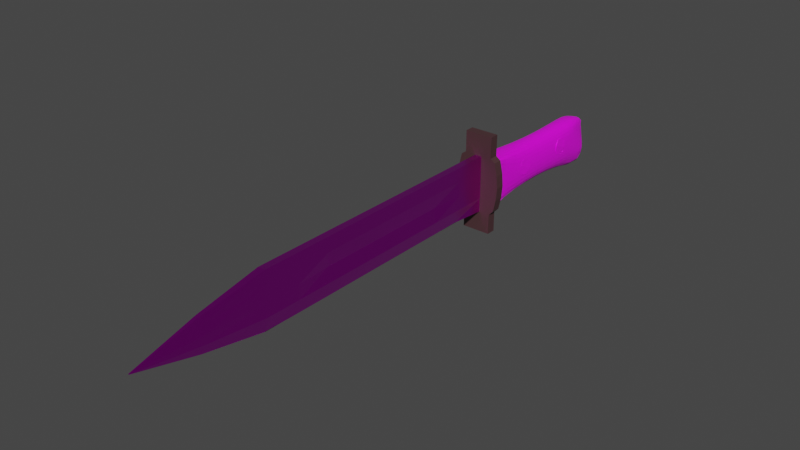 # Source: knife.blend  (saved by Blender 3.2.14; exported with 4.5.12 LTS)
import bpy
from mathutils import Matrix  # noqa: F401  (used for matrix-valued properties, if any)

bpy.ops.wm.read_factory_settings(use_empty=True)
scene = bpy.context.scene
scene.name = 'Scene'

# ---- collections
col_collection = bpy.data.collections.new('Collection'); scene.collection.children.link(col_collection)

# ---- images (referenced by path relative to the original .blend; pixels are not part of the script)
import os
ASSET_DIR = os.environ.get("B2B_ASSET_DIR", "")  # directory of the original .blend (textures are referenced by path, not embedded)
HERE = os.path.dirname(os.path.abspath(__file__))  # packed textures are extracted next to this script under _unpacked/

def load_image(name, relpath, width, height, colorspace="sRGB"):
    """Load a texture the original file referenced (path relative to the .blend, or extracted next to this script)."""
    p = next((c for c in (os.path.join(HERE, relpath), os.path.join(ASSET_DIR, relpath)) if relpath and os.path.exists(c)), "")
    if p:
        img = bpy.data.images.load(p, check_existing=True)
        img.name = name
    else:  # same state as the original file: an image datablock whose file is absent (Cycles renders it pink)
        img = bpy.data.images.new(name, width, height)
        img.source = "FILE"
        img.filepath = "//" + (relpath or name)
    img.colorspace_settings.name = colorspace
    return img
img_d29w2pp_a20614f7_754b_47fa_a19a_579c66bf2bf6_jpg = load_image('d29w2pp-a20614f7-754b-47fa-a19a-579c66bf2bf6.jpg', 'd29w2pp-a20614f7-754b-47fa-a19a-579c66bf2bf6.jpg', 1024, 1024, 'sRGB')
img_unfinishedwood_jpg = load_image('unfinishedwood.jpg', 'unfinishedwood.jpg', 1024, 1024, 'sRGB')

# ---- materials (node trees are filled in below, after node groups)
mat_material_002 = bpy.data.materials.new('Material.002')
mat_material_002.use_transparent_shadow = False
mat_material_003 = bpy.data.materials.new('Material.003')
mat_material_003.use_transparent_shadow = False
mat_material_001 = bpy.data.materials.new('Material.001')
mat_material_001.use_transparent_shadow = False
mat_material_004 = bpy.data.materials.new('Material.004')
mat_material_004.use_transparent_shadow = False
mat_material_005 = bpy.data.materials.new('Material.005')
mat_material_005.use_transparent_shadow = False

# ---- material node trees
mat_material_002.use_nodes = True; mat_material_002.node_tree.nodes.clear()
_N = mat_material_002.node_tree.nodes; _L = mat_material_002.node_tree.links
n0 = _N.new('ShaderNodeBsdfPrincipled'); n0.name = 'Principled BSDF'; n0.location = (10, 300)
n0.distribution = 'GGX'
n0.subsurface_method = 'RANDOM_WALK_SKIN'
n0.inputs[1].default_value = 1.0
n0.inputs[2].default_value = 0.3
n0.inputs[3].default_value = 1.45
n0.inputs[24].default_value = 0.02
n0.inputs[27].default_value = (0.0, 0.0, 0.0, 1.0)
n0.inputs[28].default_value = 1.0
n1 = _N.new('ShaderNodeOutputMaterial'); n1.name = 'Material Output'; n1.location = (300, 300)
n2 = _N.new('ShaderNodeTexImage'); n2.name = 'Image Texture'; n2.location = (-296, 292)
n2.image = img_d29w2pp_a20614f7_754b_47fa_a19a_579c66bf2bf6_jpg
_L.new(n0.outputs[0], n1.inputs[0])
_L.new(n2.outputs[0], n0.inputs[0])
n1.is_active_output = True
mat_material_003.use_nodes = True; mat_material_003.node_tree.nodes.clear()
_N = mat_material_003.node_tree.nodes; _L = mat_material_003.node_tree.links
n0 = _N.new('ShaderNodeBsdfPrincipled'); n0.name = 'Principled BSDF'; n0.location = (10, 300)
n0.distribution = 'GGX'
n0.subsurface_method = 'RANDOM_WALK_SKIN'
n0.inputs[0].default_value = (0.06797, 0.03031, 0.03412, 0.0)
n0.inputs[3].default_value = 1.45
n0.inputs[27].default_value = (0.0, 0.0, 0.0, 1.0)
n0.inputs[28].default_value = 1.0
n1 = _N.new('ShaderNodeOutputMaterial'); n1.name = 'Material Output'; n1.location = (300, 300)
_L.new(n0.outputs[0], n1.inputs[0])
n1.is_active_output = True
mat_material_001.use_nodes = True; mat_material_001.node_tree.nodes.clear()
_N = mat_material_001.node_tree.nodes; _L = mat_material_001.node_tree.links
n0 = _N.new('ShaderNodeBsdfPrincipled'); n0.name = 'Principled BSDF'; n0.location = (10, 300)
n0.distribution = 'GGX'
n0.subsurface_method = 'RANDOM_WALK_SKIN'
n0.inputs[3].default_value = 1.45
n0.inputs[27].default_value = (0.0, 0.0, 0.0, 1.0)
n0.inputs[28].default_value = 1.0
n1 = _N.new('ShaderNodeOutputMaterial'); n1.name = 'Material Output'; n1.location = (300, 300)
n2 = _N.new('ShaderNodeTexImage'); n2.name = 'Image Texture'; n2.location = (-274, 238)
n2.image = img_unfinishedwood_jpg
_L.new(n0.outputs[0], n1.inputs[0])
_L.new(n2.outputs[0], n0.inputs[0])
n1.is_active_output = True
mat_material_004.use_nodes = True; mat_material_004.node_tree.nodes.clear()
_N = mat_material_004.node_tree.nodes; _L = mat_material_004.node_tree.links
n0 = _N.new('ShaderNodeBsdfPrincipled'); n0.name = 'Principled BSDF'; n0.location = (10, 300)
n0.distribution = 'GGX'
n0.subsurface_method = 'RANDOM_WALK_SKIN'
n0.inputs[3].default_value = 1.45
n0.inputs[27].default_value = (0.0, 0.0, 0.0, 1.0)
n0.inputs[28].default_value = 1.0
n1 = _N.new('ShaderNodeOutputMaterial'); n1.name = 'Material Output'; n1.location = (300, 300)
n2 = _N.new('ShaderNodeTexImage'); n2.name = 'Image Texture'; n2.location = (-315, 186)
n2.image = img_d29w2pp_a20614f7_754b_47fa_a19a_579c66bf2bf6_jpg
_L.new(n0.outputs[0], n1.inputs[0])
_L.new(n2.outputs[0], n0.inputs[0])
n1.is_active_output = True
mat_material_005.use_nodes = True; mat_material_005.node_tree.nodes.clear()
_N = mat_material_005.node_tree.nodes; _L = mat_material_005.node_tree.links
n0 = _N.new('ShaderNodeBsdfPrincipled'); n0.name = 'Principled BSDF'; n0.location = (10, 300)
n0.distribution = 'GGX'
n0.subsurface_method = 'RANDOM_WALK_SKIN'
n0.inputs[3].default_value = 1.45
n0.inputs[27].default_value = (0.0, 0.0, 0.0, 1.0)
n0.inputs[28].default_value = 1.0
n1 = _N.new('ShaderNodeOutputMaterial'); n1.name = 'Material Output'; n1.location = (300, 300)
n2 = _N.new('ShaderNodeTexImage'); n2.name = 'Image Texture'; n2.location = (-240, 187)
n2.image = img_d29w2pp_a20614f7_754b_47fa_a19a_579c66bf2bf6_jpg
_L.new(n0.outputs[0], n1.inputs[0])
_L.new(n2.outputs[0], n0.inputs[0])
n1.is_active_output = True

# ---- world
world_world = bpy.data.worlds.new('World'); scene.world = world_world
world_world.use_nodes = True; world_world.node_tree.nodes.clear()
_N = world_world.node_tree.nodes; _L = world_world.node_tree.links
n0 = _N.new('ShaderNodeOutputWorld'); n0.name = 'World Output'; n0.location = (300, 300)
n1 = _N.new('ShaderNodeBackground'); n1.name = 'Background'; n1.location = (10, 300)
n1.inputs[0].default_value = (0.05088, 0.05088, 0.05088, 1.0)
_L.new(n1.outputs[0], n0.inputs[0])
n0.is_active_output = True
world_world.color = (0.05088, 0.05088, 0.05088)
world_world.use_sun_shadow = False
world_world.sun_shadow_jitter_overblur = 0.0

# ---- meshes
me_cube_002 = bpy.data.meshes.new('Cube.002')
me_cube_002.from_pydata([(-0.0631, -1.178, -0.008826), (-0.0631, -1.178, 0.01059), (-1.0, 1.178, -1.0), (-1.0, 1.178, 1.0), (0.09555, -1.178, -0.008826), (0.09555, -1.178, 0.01059), (1.0, 1.178, -1.0), (1.0, 1.178, 1.0), (0.04094, -0.4364, -1.0), (-1.0, -0.4364, 1.0), (0.05007, -0.4364, -1.0), (1.0, -0.4364, 1.0), (-0.0631, -1.178, 0.0), (-1.0, 1.178, 0.0), (1.0, 1.178, 0.0), (0.09555, -1.178, 0.0), (1.0, -0.4364, 0.0), (-1.0, -0.4364, 0.0), (0.0, 1.178, -1.0), (0.0, 1.178, 1.0), (0.0, -1.178, -0.008826), (0.0, -1.178, 0.01059), (0.0, -0.4364, 1.0), (0.0, -0.4364, -1.0), (0.0, -1.178, 0.0), (0.0, 1.178, 0.0), (-0.01736, -0.8072, -0.5808), (0.5478, -0.8072, 0.593), (-0.5315, -0.8072, 0.593), (0.03361, -0.8072, -0.5808), (-0.7692, -0.8072, 0.0), (0.7044, -0.8072, 0.0), (0.0, -0.8072, 0.593), (0.0, -0.8072, -0.5808), (-1.0, 1.178, -0.5), (1.0, 1.178, -0.5), (0.09555, -1.178, -0.004413), (1.0, -0.4364, -0.5), (-1.0, -0.4364, -0.5), (-0.0631, -1.178, -0.004413), (0.0, 1.178, -0.5), (0.0, -1.178, -0.004413), (0.6261, -0.8072, -0.2904), (-0.6504, -0.8072, -0.2904), (-0.0631, -1.178, 0.005293), (-1.0, 1.178, 0.5), (1.0, 1.178, 0.5), (0.09555, -1.178, 0.005293), (1.0, -0.4364, 0.5), (-1.0, -0.4364, 0.5), (0.0, -1.178, 0.005293), (0.0, 1.178, 0.5), (-0.6504, -0.8072, 0.2965), (0.6261, -0.8072, 0.2965), (-1.0, 0.3729, 1.0), (0.01926, 0.3729, -1.0), (0.005461, 0.3729, -1.0), (1.0, 0.3729, 1.0), (-0.1552, 0.3729, 0.0), (-0.4996, 0.3729, 0.0), (0.0, 0.3729, -1.0), (0.0, 0.3729, 1.0), (-1.0, 0.3729, -0.5), (1.0, 0.3729, -0.5), (1.0, 0.3729, 0.5), (-1.0, 0.3729, 0.5), (-0.0466, -0.03174, -1.0), (1.0, -0.03174, 1.0), (-0.1552, -0.03174, 0.0), (0.0, -0.03174, -1.0), (0.0, -0.03174, 1.0), (1.0, -0.03174, -0.5), (1.0, -0.03174, 0.5), (-1.0, -0.03174, 1.0), (0.0265, -0.03174, -1.0), (-0.4996, -0.03174, 0.0), (-1.0, -0.03174, -0.5), (-1.0, -0.03174, 0.5), (-1.0, 0.7754, 1.0), (0.004571, 0.7754, -1.0), (-0.4996, 0.7754, 0.0), (-1.0, 0.7754, -0.5), (-1.0, 0.7754, 0.5), (-0.0003222, 0.7754, -1.0), (1.0, 0.7754, 1.0), (-0.1552, 0.7754, 0.0), (0.0, 0.7754, -1.0), (0.0, 0.7754, 1.0), (1.0, 0.7754, -0.5), (1.0, 0.7754, 0.5), (-0.03436, -0.2341, -1.0), (1.0, -0.2341, 1.0), (1.0, -0.2341, 0.0), (0.0, -0.2341, -1.0), (0.0, -0.2341, 1.0), (1.0, -0.2341, -0.5), (1.0, -0.2341, 0.5), (-1.0, -0.2341, 1.0), (0.03644, -0.2341, -1.0), (-1.0, -0.2341, 0.0), (-1.0, -0.2341, -0.5), (-1.0, -0.2341, 0.5), (-1.0, 0.9767, 1.0), (0.03025, 0.9767, -1.0), (-1.0, 0.9767, 0.0), (-1.0, 0.9767, -0.5), (-1.0, 0.9767, 0.5), (0.03094, 0.9767, -1.0), (1.0, 0.9767, 1.0), (1.0, 0.9767, 0.0), (0.0, 0.9767, -1.0), (0.0, 0.9767, 1.0), (1.0, 0.9767, -0.5), (1.0, 0.9767, 0.5)], [], [(106, 102, 3, 45), (51, 19, 7, 46), (53, 27, 5, 47), (50, 21, 1, 44), (33, 29, 4, 20), (32, 28, 1, 21), (94, 97, 9, 22), (93, 98, 10, 23), (96, 91, 11, 48), (52, 28, 9, 49), (43, 30, 17, 38), (95, 92, 16, 37), (41, 24, 12, 39), (42, 31, 15, 36), (40, 25, 14, 35), (105, 104, 13, 34), (34, 13, 25, 40), (36, 15, 24, 41), (90, 93, 23, 8), (91, 94, 22, 11), (27, 32, 21, 5), (26, 33, 20, 0), (47, 5, 21, 50), (45, 3, 19, 51), (8, 23, 33, 26), (11, 22, 32, 27), (37, 16, 31, 42), (39, 12, 30, 43), (44, 1, 28, 52), (22, 9, 28, 32), (23, 10, 29, 33), (48, 11, 27, 53), (0, 39, 43, 26), (10, 37, 42, 29), (4, 36, 41, 20), (2, 34, 40, 18), (107, 105, 34, 2), (18, 40, 35, 6), (29, 42, 36, 4), (20, 41, 39, 0), (98, 95, 37, 10), (26, 43, 38, 8), (16, 48, 53, 31), (12, 44, 52, 30), (13, 45, 51, 25), (15, 47, 50, 24), (30, 52, 49, 17), (92, 96, 48, 16), (24, 50, 44, 12), (31, 53, 47, 15), (25, 51, 46, 14), (104, 106, 45, 13), (75, 77, 65, 59), (85, 89, 64, 58), (79, 88, 63, 55), (66, 76, 62, 56), (84, 87, 61, 57), (83, 86, 60, 56), (76, 75, 59, 62), (88, 85, 58, 63), (89, 84, 57, 64), (86, 79, 55, 60), (87, 78, 54, 61), (77, 73, 54, 65), (101, 97, 73, 77), (100, 99, 75, 76), (90, 100, 76, 66), (99, 101, 77, 75), (58, 64, 72, 68), (55, 63, 71, 74), (57, 61, 70, 67), (56, 60, 69, 66), (63, 58, 68, 71), (64, 57, 67, 72), (60, 55, 74, 69), (61, 54, 73, 70), (111, 102, 78, 87), (110, 103, 79, 86), (113, 108, 84, 89), (112, 109, 85, 88), (107, 110, 86, 83), (108, 111, 87, 84), (103, 112, 88, 79), (109, 113, 89, 85), (59, 65, 82, 80), (56, 62, 81, 83), (62, 59, 80, 81), (65, 54, 78, 82), (17, 49, 101, 99), (8, 38, 100, 90), (38, 17, 99, 100), (49, 9, 97, 101), (68, 72, 96, 92), (74, 71, 95, 98), (67, 70, 94, 91), (66, 69, 93, 90), (71, 68, 92, 95), (72, 67, 91, 96), (69, 74, 98, 93), (70, 73, 97, 94), (14, 46, 113, 109), (6, 35, 112, 103), (7, 19, 111, 108), (2, 18, 110, 107), (35, 14, 109, 112), (46, 7, 108, 113), (18, 6, 103, 110), (19, 3, 102, 111), (80, 82, 106, 104), (83, 81, 105, 107), (81, 80, 104, 105), (82, 78, 102, 106)])
_uv = me_cube_002.uv_layers.new(name='UVMap')
_uv.uv.foreach_set('vector', [0.5625, 0.2286, 0.625, 0.2286, 0.625, 0.25, 0.5625, 0.25, 0.5625, 0.375, 0.625, 0.375, 0.625, 0.5, 0.5625, 0.5, 0.5625, 0.7107, 0.625, 0.7107, 0.625, 0.75, 0.5625, 0.75, 0.5625, 0.875, 0.625, 0.875, 0.625, 1.0, 0.5625, 1.0, 0.25, 0.7107, 0.375, 0.7107, 0.375, 0.75, 0.25, 0.75, 0.75, 0.7107, 0.875, 0.7107, 0.875, 0.75, 0.75, 0.75, 0.75, 0.6498, 0.875, 0.6498, 0.875, 0.6713, 0.75, 0.6713, 0.25, 0.6498, 0.375, 0.6498, 0.375, 0.6713, 0.25, 0.6713, 0.5625, 0.6498, 0.625, 0.6498, 0.625, 0.6713, 0.5625, 0.6713, 0.5625, 0.03935, 0.625, 0.03935, 0.625, 0.0787, 0.5625, 0.0787, 0.4375, 0.03935, 0.5, 0.03935, 0.5, 0.0787, 0.4375, 0.0787, 0.4375, 0.6498, 0.5, 0.6498, 0.5, 0.6713, 0.4375, 0.6713, 0.4375, 0.875, 0.5, 0.875, 0.5, 1.0, 0.4375, 1.0, 0.4375, 0.7107, 0.5, 0.7107, 0.5, 0.75, 0.4375, 0.75, 0.4375, 0.375, 0.5, 0.375, 0.5, 0.5, 0.4375, 0.5, 0.4375, 0.2286, 0.5, 0.2286, 0.5, 0.25, 0.4375, 0.25, 0.4375, 0.25, 0.5, 0.25, 0.5, 0.375, 0.4375, 0.375, 0.4375, 0.75, 0.5, 0.75, 0.5, 0.875, 0.4375, 0.875, 0.125, 0.6498, 0.25, 0.6498, 0.25, 0.6713, 0.125, 0.6713, 0.625, 0.6498, 0.75, 0.6498, 0.75, 0.6713, 0.625, 0.6713, 0.625, 0.7107, 0.75, 0.7107, 0.75, 0.75, 0.625, 0.75, 0.125, 0.7107, 0.25, 0.7107, 0.25, 0.75, 0.125, 0.75, 0.5625, 0.75, 0.625, 0.75, 0.625, 0.875, 0.5625, 0.875, 0.5625, 0.25, 0.625, 0.25, 0.625, 0.375, 0.5625, 0.375, 0.125, 0.6713, 0.25, 0.6713, 0.25, 0.7107, 0.125, 0.7107, 0.625, 0.6713, 0.75, 0.6713, 0.75, 0.7107, 0.625, 0.7107, 0.4375, 0.6713, 0.5, 0.6713, 0.5, 0.7107, 0.4375, 0.7107, 0.4375, 0.0, 0.5, 0.0, 0.5, 0.03935, 0.4375, 0.03935, 0.5625, 0.0, 0.625, 0.0, 0.625, 0.03935, 0.5625, 0.03935, 0.75, 0.6713, 0.875, 0.6713, 0.875, 0.7107, 0.75, 0.7107, 0.25, 0.6713, 0.375, 0.6713, 0.375, 0.7107, 0.25, 0.7107, 0.5625, 0.6713, 0.625, 0.6713, 0.625, 0.7107, 0.5625, 0.7107, 0.375, 0.0, 0.4375, 0.0, 0.4375, 0.03935, 0.375, 0.03935, 0.375, 0.6713, 0.4375, 0.6713, 0.4375, 0.7107, 0.375, 0.7107, 0.375, 0.75, 0.4375, 0.75, 0.4375, 0.875, 0.375, 0.875, 0.375, 0.25, 0.4375, 0.25, 0.4375, 0.375, 0.375, 0.375, 0.375, 0.2286, 0.4375, 0.2286, 0.4375, 0.25, 0.375, 0.25, 0.375, 0.375, 0.4375, 0.375, 0.4375, 0.5, 0.375, 0.5, 0.375, 0.7107, 0.4375, 0.7107, 0.4375, 0.75, 0.375, 0.75, 0.375, 0.875, 0.4375, 0.875, 0.4375, 1.0, 0.375, 1.0, 0.375, 0.6498, 0.4375, 0.6498, 0.4375, 0.6713, 0.375, 0.6713, 0.375, 0.03935, 0.4375, 0.03935, 0.4375, 0.0787, 0.375, 0.0787, 0.5, 0.6713, 0.5625, 0.6713, 0.5625, 0.7107, 0.5, 0.7107, 0.5, 0.0, 0.5625, 0.0, 0.5625, 0.03935, 0.5, 0.03935, 0.5, 0.25, 0.5625, 0.25, 0.5625, 0.375, 0.5, 0.375, 0.5, 0.75, 0.5625, 0.75, 0.5625, 0.875, 0.5, 0.875, 0.5, 0.03935, 0.5625, 0.03935, 0.5625, 0.0787, 0.5, 0.0787, 0.5, 0.6498, 0.5625, 0.6498, 0.5625, 0.6713, 0.5, 0.6713, 0.5, 0.875, 0.5625, 0.875, 0.5625, 1.0, 0.5, 1.0, 0.5, 0.7107, 0.5625, 0.7107, 0.5625, 0.75, 0.5, 0.75, 0.5, 0.375, 0.5625, 0.375, 0.5625, 0.5, 0.5, 0.5, 0.5, 0.2286, 0.5625, 0.2286, 0.5625, 0.25, 0.5, 0.25, 0.5, 0.1216, 0.5625, 0.1216, 0.5625, 0.1646, 0.5, 0.1646, 0.5, 0.5427, 0.5625, 0.5427, 0.5625, 0.5854, 0.5, 0.5854, 0.375, 0.5427, 0.4375, 0.5427, 0.4375, 0.5854, 0.375, 0.5854, 0.375, 0.1216, 0.4375, 0.1216, 0.4375, 0.1646, 0.375, 0.1646, 0.625, 0.5427, 0.75, 0.5427, 0.75, 0.5854, 0.625, 0.5854, 0.125, 0.5427, 0.25, 0.5427, 0.25, 0.5854, 0.125, 0.5854, 0.4375, 0.1216, 0.5, 0.1216, 0.5, 0.1646, 0.4375, 0.1646, 0.4375, 0.5427, 0.5, 0.5427, 0.5, 0.5854, 0.4375, 0.5854, 0.5625, 0.5427, 0.625, 0.5427, 0.625, 0.5854, 0.5625, 0.5854, 0.25, 0.5427, 0.375, 0.5427, 0.375, 0.5854, 0.25, 0.5854, 0.75, 0.5427, 0.875, 0.5427, 0.875, 0.5854, 0.75, 0.5854, 0.5625, 0.1216, 0.625, 0.1216, 0.625, 0.1646, 0.5625, 0.1646, 0.5625, 0.1002, 0.625, 0.1002, 0.625, 0.1216, 0.5625, 0.1216, 0.4375, 0.1002, 0.5, 0.1002, 0.5, 0.1216, 0.4375, 0.1216, 0.375, 0.1002, 0.4375, 0.1002, 0.4375, 0.1216, 0.375, 0.1216, 0.5, 0.1002, 0.5625, 0.1002, 0.5625, 0.1216, 0.5, 0.1216, 0.5, 0.5854, 0.5625, 0.5854, 0.5625, 0.6284, 0.5, 0.6284, 0.375, 0.5854, 0.4375, 0.5854, 0.4375, 0.6284, 0.375, 0.6284, 0.625, 0.5854, 0.75, 0.5854, 0.75, 0.6284, 0.625, 0.6284, 0.125, 0.5854, 0.25, 0.5854, 0.25, 0.6284, 0.125, 0.6284, 0.4375, 0.5854, 0.5, 0.5854, 0.5, 0.6284, 0.4375, 0.6284, 0.5625, 0.5854, 0.625, 0.5854, 0.625, 0.6284, 0.5625, 0.6284, 0.25, 0.5854, 0.375, 0.5854, 0.375, 0.6284, 0.25, 0.6284, 0.75, 0.5854, 0.875, 0.5854, 0.875, 0.6284, 0.75, 0.6284, 0.75, 0.5214, 0.875, 0.5214, 0.875, 0.5427, 0.75, 0.5427, 0.25, 0.5214, 0.375, 0.5214, 0.375, 0.5427, 0.25, 0.5427, 0.5625, 0.5214, 0.625, 0.5214, 0.625, 0.5427, 0.5625, 0.5427, 0.4375, 0.5214, 0.5, 0.5214, 0.5, 0.5427, 0.4375, 0.5427, 0.125, 0.5214, 0.25, 0.5214, 0.25, 0.5427, 0.125, 0.5427, 0.625, 0.5214, 0.75, 0.5214, 0.75, 0.5427, 0.625, 0.5427, 0.375, 0.5214, 0.4375, 0.5214, 0.4375, 0.5427, 0.375, 0.5427, 0.5, 0.5214, 0.5625, 0.5214, 0.5625, 0.5427, 0.5, 0.5427, 0.5, 0.1646, 0.5625, 0.1646, 0.5625, 0.2073, 0.5, 0.2073, 0.375, 0.1646, 0.4375, 0.1646, 0.4375, 0.2073, 0.375, 0.2073, 0.4375, 0.1646, 0.5, 0.1646, 0.5, 0.2073, 0.4375, 0.2073, 0.5625, 0.1646, 0.625, 0.1646, 0.625, 0.2073, 0.5625, 0.2073, 0.5, 0.0787, 0.5625, 0.0787, 0.5625, 0.1002, 0.5, 0.1002, 0.375, 0.0787, 0.4375, 0.0787, 0.4375, 0.1002, 0.375, 0.1002, 0.4375, 0.0787, 0.5, 0.0787, 0.5, 0.1002, 0.4375, 0.1002, 0.5625, 0.0787, 0.625, 0.0787, 0.625, 0.1002, 0.5625, 0.1002, 0.5, 0.6284, 0.5625, 0.6284, 0.5625, 0.6498, 0.5, 0.6498, 0.375, 0.6284, 0.4375, 0.6284, 0.4375, 0.6498, 0.375, 0.6498, 0.625, 0.6284, 0.75, 0.6284, 0.75, 0.6498, 0.625, 0.6498, 0.125, 0.6284, 0.25, 0.6284, 0.25, 0.6498, 0.125, 0.6498, 0.4375, 0.6284, 0.5, 0.6284, 0.5, 0.6498, 0.4375, 0.6498, 0.5625, 0.6284, 0.625, 0.6284, 0.625, 0.6498, 0.5625, 0.6498, 0.25, 0.6284, 0.375, 0.6284, 0.375, 0.6498, 0.25, 0.6498, 0.75, 0.6284, 0.875, 0.6284, 0.875, 0.6498, 0.75, 0.6498, 0.5, 0.5, 0.5625, 0.5, 0.5625, 0.5214, 0.5, 0.5214, 0.375, 0.5, 0.4375, 0.5, 0.4375, 0.5214, 0.375, 0.5214, 0.625, 0.5, 0.75, 0.5, 0.75, 0.5214, 0.625, 0.5214, 0.125, 0.5, 0.25, 0.5, 0.25, 0.5214, 0.125, 0.5214, 0.4375, 0.5, 0.5, 0.5, 0.5, 0.5214, 0.4375, 0.5214, 0.5625, 0.5, 0.625, 0.5, 0.625, 0.5214, 0.5625, 0.5214, 0.25, 0.5, 0.375, 0.5, 0.375, 0.5214, 0.25, 0.5214, 0.75, 0.5, 0.875, 0.5, 0.875, 0.5214, 0.75, 0.5214, 0.5, 0.2073, 0.5625, 0.2073, 0.5625, 0.2286, 0.5, 0.2286, 0.375, 0.2073, 0.4375, 0.2073, 0.4375, 0.2286, 0.375, 0.2286, 0.4375, 0.2073, 0.5, 0.2073, 0.5, 0.2286, 0.4375, 0.2286, 0.5625, 0.2073, 0.625, 0.2073, 0.625, 0.2286, 0.5625, 0.2286])
me_cube_002.materials.append(mat_material_002)
me_cube_002.update()
me_cube_003 = bpy.data.meshes.new('Cube.003')
me_cube_003.from_pydata([(-0.7558, -1.0, -1.0), (-0.7537, -1.0, 1.0), (-0.7558, 1.0, -1.0), (-0.7537, 1.0, 1.0), (0.765, -1.0, -1.0), (0.7526, -1.0, 1.0), (0.765, 1.0, -1.0), (0.7526, 1.0, 1.0), (-0.006172, 1.0, -1.0), (-0.006172, 1.0, 1.0), (-0.006172, -1.0, -1.0), (-0.006172, -1.0, 1.0), (0.4969, 1.0, 1.0), (0.4969, -1.0, -1.0), (0.4969, 1.0, -1.0), (0.4969, -1.0, 1.0), (-0.5031, 1.0, -1.0), (-0.5031, -1.0, 1.0), (-0.5031, 1.0, 1.0), (-0.5031, -1.0, -1.0), (-0.7515, 1.0, -1.0), (-0.7515, -1.0, 1.0), (-0.7515, 1.0, 1.0), (-0.7515, -1.0, -1.0), (0.7485, 1.0, 1.0), (0.7485, -1.0, -1.0), (0.7485, 1.0, -1.0), (0.7485, -1.0, 1.0), (-1.204, -1.0, 0.007301), (-1.204, 1.0, 0.007301), (1.205, 1.0, 0.007301), (1.205, -1.0, 0.007301), (-0.006172, -1.0, 0.007301), (-0.006172, 1.0, 0.007301), (0.4969, -1.0, 0.007301), (0.4969, 1.0, 0.007301), (-0.5031, 1.0, 0.007301), (-0.5031, -1.0, 0.007301), (-0.7515, 1.0, 0.007301), (-0.7515, -1.0, 0.007301), (0.7485, -1.0, 0.007301), (0.7485, 1.0, 0.007301), (-1.0, -1.0, 0.5037), (-1.0, 1.0, 0.5037), (1.0, 1.0, 0.5037), (1.0, -1.0, 0.5037), (-0.006172, -1.0, 0.5037), (-0.006172, 1.0, 0.5037), (0.4969, -1.0, 0.5037), (0.4969, 1.0, 0.5037), (-0.5031, 1.0, 0.5037), (-0.5031, -1.0, 0.5037), (-0.7515, 1.0, 0.5037), (-0.7515, -1.0, 0.5037), (0.7485, -1.0, 0.5037), (0.7485, 1.0, 0.5037), (-1.0, 1.0, -0.4963), (1.0, 1.0, -0.4963), (1.0, -1.0, -0.4963), (-0.006172, -1.0, -0.4963), (-0.006172, 1.0, -0.4963), (0.4969, -1.0, -0.4963), (0.4969, 1.0, -0.4963), (-0.5031, 1.0, -0.4963), (-0.5031, -1.0, -0.4963), (-0.7515, 1.0, -0.4963), (-0.7515, -1.0, -0.4963), (0.7485, -1.0, -0.4963), (0.7485, 1.0, -0.4963), (-1.0, -1.0, -0.4963), (-1.147, -1.0, -0.2445), (-1.147, 1.0, -0.2445), (1.147, 1.0, -0.2445), (1.147, -1.0, -0.2445), (-0.006172, -1.0, -0.2445), (-0.006172, 1.0, -0.2445), (0.4969, -1.0, -0.2445), (0.4969, 1.0, -0.2445), (-0.5031, 1.0, -0.2445), (-0.5031, -1.0, -0.2445), (-0.7515, 1.0, -0.2445), (-0.7515, -1.0, -0.2445), (0.7485, -1.0, -0.2445), (0.7485, 1.0, -0.2445), (-1.147, 1.0, 0.2555), (1.147, 1.0, 0.2555), (1.147, -1.0, 0.2555), (-0.006172, -1.0, 0.2555), (-0.006172, 1.0, 0.2555), (0.4969, -1.0, 0.2555), (0.4969, 1.0, 0.2555), (-0.5031, 1.0, 0.2555), (-0.5031, -1.0, 0.2555), (-0.7515, 1.0, 0.2555), (-0.7515, -1.0, 0.2555), (0.7485, -1.0, 0.2555), (0.7485, 1.0, 0.2555), (-1.147, -1.0, 0.2555), (-0.7521, -1.0, 0.5725), (-0.7521, 1.0, 0.5725), (0.7434, 1.0, 0.5725), (0.7434, -1.0, 0.5725), (-0.006172, -1.0, 0.5725), (-0.006172, 1.0, 0.5725), (0.4969, -1.0, 0.5725), (0.4969, 1.0, 0.5725), (-0.5031, 1.0, 0.5725), (-0.5031, -1.0, 0.5725), (-0.7515, 1.0, 0.5725), (-0.7515, -1.0, 0.5725), (0.7485, -1.0, 0.5725), (0.7485, 1.0, 0.5725), (-0.7558, 1.0, -0.5937), (0.765, 1.0, -0.5937), (0.765, -1.0, -0.5937), (-0.006172, -1.0, -0.5937), (-0.006172, 1.0, -0.5937), (0.4969, -1.0, -0.5937), (0.4969, 1.0, -0.5937), (-0.5031, 1.0, -0.5937), (-0.5031, -1.0, -0.5937), (-0.7515, 1.0, -0.5937), (-0.7515, -1.0, -0.5937), (0.7485, -1.0, -0.5937), (0.7485, 1.0, -0.5937), (-0.7558, -1.0, -0.5937)], [], [(98, 1, 3, 99), (111, 24, 7, 100), (100, 7, 5, 101), (109, 21, 1, 98), (26, 6, 4, 25), (22, 3, 1, 21), (12, 9, 11, 15), (16, 8, 10, 19), (104, 15, 11, 102), (106, 18, 9, 103), (110, 27, 15, 104), (24, 12, 15, 27), (8, 14, 13, 10), (103, 9, 12, 105), (108, 22, 18, 106), (20, 16, 19, 23), (9, 18, 17, 11), (102, 11, 17, 107), (2, 20, 23, 0), (99, 3, 22, 108), (18, 22, 21, 17), (107, 17, 21, 109), (7, 24, 27, 5), (101, 5, 27, 110), (14, 26, 25, 13), (105, 12, 24, 111), (77, 35, 41, 83), (73, 31, 40, 82), (79, 37, 39, 81), (71, 29, 38, 80), (74, 32, 37, 79), (80, 38, 36, 78), (75, 33, 35, 77), (82, 40, 34, 76), (78, 36, 33, 75), (76, 34, 32, 74), (81, 39, 28, 70), (72, 30, 31, 73), (83, 41, 30, 72), (70, 28, 29, 71), (90, 49, 55, 96), (86, 45, 54, 95), (92, 51, 53, 94), (84, 43, 52, 93), (87, 46, 51, 92), (93, 52, 50, 91), (88, 47, 49, 90), (95, 54, 48, 89), (91, 50, 47, 88), (89, 48, 46, 87), (94, 53, 42, 97), (85, 44, 45, 86), (96, 55, 44, 85), (97, 42, 43, 84), (125, 69, 56, 112), (124, 68, 57, 113), (113, 57, 58, 114), (122, 66, 69, 125), (117, 61, 59, 115), (119, 63, 60, 116), (123, 67, 61, 117), (116, 60, 62, 118), (121, 65, 63, 119), (115, 59, 64, 120), (112, 56, 65, 121), (120, 64, 66, 122), (114, 58, 67, 123), (118, 62, 68, 124), (69, 70, 71, 56), (68, 83, 72, 57), (57, 72, 73, 58), (66, 81, 70, 69), (61, 76, 74, 59), (63, 78, 75, 60), (67, 82, 76, 61), (60, 75, 77, 62), (65, 80, 78, 63), (59, 74, 79, 64), (56, 71, 80, 65), (64, 79, 81, 66), (58, 73, 82, 67), (62, 77, 83, 68), (28, 97, 84, 29), (41, 96, 85, 30), (30, 85, 86, 31), (39, 94, 97, 28), (34, 89, 87, 32), (36, 91, 88, 33), (40, 95, 89, 34), (33, 88, 90, 35), (38, 93, 91, 36), (32, 87, 92, 37), (29, 84, 93, 38), (37, 92, 94, 39), (31, 86, 95, 40), (35, 90, 96, 41), (49, 105, 111, 55), (45, 101, 110, 54), (51, 107, 109, 53), (43, 99, 108, 52), (46, 102, 107, 51), (52, 108, 106, 50), (47, 103, 105, 49), (54, 110, 104, 48), (50, 106, 103, 47), (48, 104, 102, 46), (53, 109, 98, 42), (44, 100, 101, 45), (55, 111, 100, 44), (42, 98, 99, 43), (14, 118, 124, 26), (4, 114, 123, 25), (19, 120, 122, 23), (2, 112, 121, 20), (10, 115, 120, 19), (20, 121, 119, 16), (8, 116, 118, 14), (25, 123, 117, 13), (16, 119, 116, 8), (13, 117, 115, 10), (23, 122, 125, 0), (6, 113, 114, 4), (26, 124, 113, 6), (0, 125, 112, 2)])
_uv = me_cube_003.uv_layers.new(name='UVMap')
_uv.uv.foreach_set('vector', [0.5716, 0.0, 0.625, 0.0, 0.625, 0.25, 0.5716, 0.25, 0.5716, 0.4686, 0.625, 0.4686, 0.625, 0.5, 0.5716, 0.5, 0.5716, 0.5, 0.625, 0.5, 0.625, 0.75, 0.5716, 0.75, 0.5716, 0.9689, 0.625, 0.9689, 0.625, 1.0, 0.5716, 1.0, 0.3436, 0.5, 0.375, 0.5, 0.375, 0.75, 0.3436, 0.75, 0.8439, 0.5, 0.875, 0.5, 0.875, 0.75, 0.8439, 0.75, 0.6879, 0.5, 0.7508, 0.5, 0.7508, 0.75, 0.6879, 0.75, 0.1871, 0.5, 0.2492, 0.5, 0.2492, 0.75, 0.1871, 0.75, 0.5716, 0.8129, 0.625, 0.8129, 0.625, 0.8758, 0.5716, 0.8758, 0.5716, 0.3121, 0.625, 0.3121, 0.625, 0.3742, 0.5716, 0.3742, 0.5716, 0.7814, 0.625, 0.7814, 0.625, 0.8129, 0.5716, 0.8129, 0.6564, 0.5, 0.6879, 0.5, 0.6879, 0.75, 0.6564, 0.75, 0.2492, 0.5, 0.3121, 0.5, 0.3121, 0.75, 0.2492, 0.75, 0.5716, 0.3742, 0.625, 0.3742, 0.625, 0.4371, 0.5716, 0.4371, 0.5716, 0.2811, 0.625, 0.2811, 0.625, 0.3121, 0.5716, 0.3121, 0.1561, 0.5, 0.1871, 0.5, 0.1871, 0.75, 0.1561, 0.75, 0.7508, 0.5, 0.8129, 0.5, 0.8129, 0.75, 0.7508, 0.75, 0.5716, 0.8758, 0.625, 0.8758, 0.625, 0.9379, 0.5716, 0.9379, 0.125, 0.5, 0.1561, 0.5, 0.1561, 0.75, 0.125, 0.75, 0.5716, 0.25, 0.625, 0.25, 0.625, 0.2811, 0.5716, 0.2811, 0.8129, 0.5, 0.8439, 0.5, 0.8439, 0.75, 0.8129, 0.75, 0.5716, 0.9379, 0.625, 0.9379, 0.625, 0.9689, 0.5716, 0.9689, 0.625, 0.5, 0.6564, 0.5, 0.6564, 0.75, 0.625, 0.75, 0.5716, 0.75, 0.625, 0.75, 0.625, 0.7814, 0.5716, 0.7814, 0.3121, 0.5, 0.3436, 0.5, 0.3436, 0.75, 0.3121, 0.75, 0.5716, 0.4371, 0.625, 0.4371, 0.625, 0.4686, 0.5716, 0.4686, 0.4694, 0.4371, 0.5009, 0.4371, 0.5009, 0.4686, 0.4694, 0.4686, 0.4694, 0.75, 0.5009, 0.75, 0.5009, 0.7814, 0.4694, 0.7814, 0.4694, 0.9379, 0.5009, 0.9379, 0.5009, 0.9689, 0.4694, 0.9689, 0.4694, 0.25, 0.5009, 0.25, 0.5009, 0.2811, 0.4694, 0.2811, 0.4694, 0.8758, 0.5009, 0.8758, 0.5009, 0.9379, 0.4694, 0.9379, 0.4694, 0.2811, 0.5009, 0.2811, 0.5009, 0.3121, 0.4694, 0.3121, 0.4694, 0.3742, 0.5009, 0.3742, 0.5009, 0.4371, 0.4694, 0.4371, 0.4694, 0.7814, 0.5009, 0.7814, 0.5009, 0.8129, 0.4694, 0.8129, 0.4694, 0.3121, 0.5009, 0.3121, 0.5009, 0.3742, 0.4694, 0.3742, 0.4694, 0.8129, 0.5009, 0.8129, 0.5009, 0.8758, 0.4694, 0.8758, 0.4694, 0.9689, 0.5009, 0.9689, 0.5009, 1.0, 0.4694, 1.0, 0.4694, 0.5, 0.5009, 0.5, 0.5009, 0.75, 0.4694, 0.75, 0.4694, 0.4686, 0.5009, 0.4686, 0.5009, 0.5, 0.4694, 0.5, 0.4694, 0.0, 0.5009, 0.0, 0.5009, 0.25, 0.4694, 0.25, 0.5319, 0.4371, 0.563, 0.4371, 0.563, 0.4686, 0.5319, 0.4686, 0.5319, 0.75, 0.563, 0.75, 0.563, 0.7814, 0.5319, 0.7814, 0.5319, 0.9379, 0.563, 0.9379, 0.563, 0.9689, 0.5319, 0.9689, 0.5319, 0.25, 0.563, 0.25, 0.563, 0.2811, 0.5319, 0.2811, 0.5319, 0.8758, 0.563, 0.8758, 0.563, 0.9379, 0.5319, 0.9379, 0.5319, 0.2811, 0.563, 0.2811, 0.563, 0.3121, 0.5319, 0.3121, 0.5319, 0.3742, 0.563, 0.3742, 0.563, 0.4371, 0.5319, 0.4371, 0.5319, 0.7814, 0.563, 0.7814, 0.563, 0.8129, 0.5319, 0.8129, 0.5319, 0.3121, 0.563, 0.3121, 0.563, 0.3742, 0.5319, 0.3742, 0.5319, 0.8129, 0.563, 0.8129, 0.563, 0.8758, 0.5319, 0.8758, 0.5319, 0.9689, 0.563, 0.9689, 0.563, 1.0, 0.5319, 1.0, 0.5319, 0.5, 0.563, 0.5, 0.563, 0.75, 0.5319, 0.75, 0.5319, 0.4686, 0.563, 0.4686, 0.563, 0.5, 0.5319, 0.5, 0.5319, 0.0, 0.563, 0.0, 0.563, 0.25, 0.5319, 0.25, 0.4258, 0.0, 0.438, 0.0, 0.438, 0.25, 0.4258, 0.25, 0.4258, 0.4686, 0.438, 0.4686, 0.438, 0.5, 0.4258, 0.5, 0.4258, 0.5, 0.438, 0.5, 0.438, 0.75, 0.4258, 0.75, 0.4258, 0.9689, 0.438, 0.9689, 0.438, 1.0, 0.4258, 1.0, 0.4258, 0.8129, 0.438, 0.8129, 0.438, 0.8758, 0.4258, 0.8758, 0.4258, 0.3121, 0.438, 0.3121, 0.438, 0.3742, 0.4258, 0.3742, 0.4258, 0.7814, 0.438, 0.7814, 0.438, 0.8129, 0.4258, 0.8129, 0.4258, 0.3742, 0.438, 0.3742, 0.438, 0.4371, 0.4258, 0.4371, 0.4258, 0.2811, 0.438, 0.2811, 0.438, 0.3121, 0.4258, 0.3121, 0.4258, 0.8758, 0.438, 0.8758, 0.438, 0.9379, 0.4258, 0.9379, 0.4258, 0.25, 0.438, 0.25, 0.438, 0.2811, 0.4258, 0.2811, 0.4258, 0.9379, 0.438, 0.9379, 0.438, 0.9689, 0.4258, 0.9689, 0.4258, 0.75, 0.438, 0.75, 0.438, 0.7814, 0.4258, 0.7814, 0.4258, 0.4371, 0.438, 0.4371, 0.438, 0.4686, 0.4258, 0.4686, 0.438, 0.0, 0.4694, 0.0, 0.4694, 0.25, 0.438, 0.25, 0.438, 0.4686, 0.4694, 0.4686, 0.4694, 0.5, 0.438, 0.5, 0.438, 0.5, 0.4694, 0.5, 0.4694, 0.75, 0.438, 0.75, 0.438, 0.9689, 0.4694, 0.9689, 0.4694, 1.0, 0.438, 1.0, 0.438, 0.8129, 0.4694, 0.8129, 0.4694, 0.8758, 0.438, 0.8758, 0.438, 0.3121, 0.4694, 0.3121, 0.4694, 0.3742, 0.438, 0.3742, 0.438, 0.7814, 0.4694, 0.7814, 0.4694, 0.8129, 0.438, 0.8129, 0.438, 0.3742, 0.4694, 0.3742, 0.4694, 0.4371, 0.438, 0.4371, 0.438, 0.2811, 0.4694, 0.2811, 0.4694, 0.3121, 0.438, 0.3121, 0.438, 0.8758, 0.4694, 0.8758, 0.4694, 0.9379, 0.438, 0.9379, 0.438, 0.25, 0.4694, 0.25, 0.4694, 0.2811, 0.438, 0.2811, 0.438, 0.9379, 0.4694, 0.9379, 0.4694, 0.9689, 0.438, 0.9689, 0.438, 0.75, 0.4694, 0.75, 0.4694, 0.7814, 0.438, 0.7814, 0.438, 0.4371, 0.4694, 0.4371, 0.4694, 0.4686, 0.438, 0.4686, 0.5009, 0.0, 0.5319, 0.0, 0.5319, 0.25, 0.5009, 0.25, 0.5009, 0.4686, 0.5319, 0.4686, 0.5319, 0.5, 0.5009, 0.5, 0.5009, 0.5, 0.5319, 0.5, 0.5319, 0.75, 0.5009, 0.75, 0.5009, 0.9689, 0.5319, 0.9689, 0.5319, 1.0, 0.5009, 1.0, 0.5009, 0.8129, 0.5319, 0.8129, 0.5319, 0.8758, 0.5009, 0.8758, 0.5009, 0.3121, 0.5319, 0.3121, 0.5319, 0.3742, 0.5009, 0.3742, 0.5009, 0.7814, 0.5319, 0.7814, 0.5319, 0.8129, 0.5009, 0.8129, 0.5009, 0.3742, 0.5319, 0.3742, 0.5319, 0.4371, 0.5009, 0.4371, 0.5009, 0.2811, 0.5319, 0.2811, 0.5319, 0.3121, 0.5009, 0.3121, 0.5009, 0.8758, 0.5319, 0.8758, 0.5319, 0.9379, 0.5009, 0.9379, 0.5009, 0.25, 0.5319, 0.25, 0.5319, 0.2811, 0.5009, 0.2811, 0.5009, 0.9379, 0.5319, 0.9379, 0.5319, 0.9689, 0.5009, 0.9689, 0.5009, 0.75, 0.5319, 0.75, 0.5319, 0.7814, 0.5009, 0.7814, 0.5009, 0.4371, 0.5319, 0.4371, 0.5319, 0.4686, 0.5009, 0.4686, 0.563, 0.4371, 0.5716, 0.4371, 0.5716, 0.4686, 0.563, 0.4686, 0.563, 0.75, 0.5716, 0.75, 0.5716, 0.7814, 0.563, 0.7814, 0.563, 0.9379, 0.5716, 0.9379, 0.5716, 0.9689, 0.563, 0.9689, 0.563, 0.25, 0.5716, 0.25, 0.5716, 0.2811, 0.563, 0.2811, 0.563, 0.8758, 0.5716, 0.8758, 0.5716, 0.9379, 0.563, 0.9379, 0.563, 0.2811, 0.5716, 0.2811, 0.5716, 0.3121, 0.563, 0.3121, 0.563, 0.3742, 0.5716, 0.3742, 0.5716, 0.4371, 0.563, 0.4371, 0.563, 0.7814, 0.5716, 0.7814, 0.5716, 0.8129, 0.563, 0.8129, 0.563, 0.3121, 0.5716, 0.3121, 0.5716, 0.3742, 0.563, 0.3742, 0.563, 0.8129, 0.5716, 0.8129, 0.5716, 0.8758, 0.563, 0.8758, 0.563, 0.9689, 0.5716, 0.9689, 0.5716, 1.0, 0.563, 1.0, 0.563, 0.5, 0.5716, 0.5, 0.5716, 0.75, 0.563, 0.75, 0.563, 0.4686, 0.5716, 0.4686, 0.5716, 0.5, 0.563, 0.5, 0.563, 0.0, 0.5716, 0.0, 0.5716, 0.25, 0.563, 0.25, 0.375, 0.4371, 0.4258, 0.4371, 0.4258, 0.4686, 0.375, 0.4686, 0.375, 0.75, 0.4258, 0.75, 0.4258, 0.7814, 0.375, 0.7814, 0.375, 0.9379, 0.4258, 0.9379, 0.4258, 0.9689, 0.375, 0.9689, 0.375, 0.25, 0.4258, 0.25, 0.4258, 0.2811, 0.375, 0.2811, 0.375, 0.8758, 0.4258, 0.8758, 0.4258, 0.9379, 0.375, 0.9379, 0.375, 0.2811, 0.4258, 0.2811, 0.4258, 0.3121, 0.375, 0.3121, 0.375, 0.3742, 0.4258, 0.3742, 0.4258, 0.4371, 0.375, 0.4371, 0.375, 0.7814, 0.4258, 0.7814, 0.4258, 0.8129, 0.375, 0.8129, 0.375, 0.3121, 0.4258, 0.3121, 0.4258, 0.3742, 0.375, 0.3742, 0.375, 0.8129, 0.4258, 0.8129, 0.4258, 0.8758, 0.375, 0.8758, 0.375, 0.9689, 0.4258, 0.9689, 0.4258, 1.0, 0.375, 1.0, 0.375, 0.5, 0.4258, 0.5, 0.4258, 0.75, 0.375, 0.75, 0.375, 0.4686, 0.4258, 0.4686, 0.4258, 0.5, 0.375, 0.5, 0.375, 0.0, 0.4258, 0.0, 0.4258, 0.25, 0.375, 0.25])
me_cube_003.materials.append(mat_material_003)
me_cube_003.update()
me_cube_004 = bpy.data.meshes.new('Cube.004')
me_cube_004.from_pydata([(-0.9825, -0.9884, -0.9821), (-0.9737, -0.9828, 0.9737), (-0.5711, 0.742, -0.5535), (-0.6915, 0.844, 0.7746), (1.0, -1.0, -1.0), (0.9998, -0.9999, 0.9998), (0.6584, 0.8178, -0.6433), (0.6836, 0.8341, 0.7421), (-0.6668, -0.1011, -0.6474), (-0.7227, -0.06139, 0.7295), (0.6249, -0.1102, -0.6328), (0.6739, -0.08575, 0.7016), (-0.7581, -0.5298, -0.7463), (0.7718, -0.5236, 0.784), (-0.7718, -0.5164, 0.7698), (0.7206, -0.5373, -0.7254), (-0.7391, 0.3478, 0.7709), (0.613, 0.2827, -0.6205), (-0.6384, 0.2815, -0.6189), (0.6643, 0.3092, 0.7112), (-0.9517, -0.955, 0.0008065), (-0.6541, 0.8011, 0.05281), (0.7655, 0.8755, 0.01672), (0.9993, -0.9994, 2.634e-05), (0.8638, -0.1043, 0.01537), (-0.9076, -0.07655, 0.01761), (-0.9489, -0.5176, 0.006604), (0.929, -0.533, 0.01147), (0.8435, 0.2878, 0.01717), (-0.878, 0.3096, 0.02936), (-0.9584, -0.9638, 0.4988), (-0.6924, 0.8339, 0.4631), (0.7272, 0.8593, 0.4426), (0.9992, -0.9993, 0.505), (0.8267, -0.09698, 0.3884), (-0.877, -0.06528, 0.41), (-0.9187, -0.5144, 0.4339), (0.9041, -0.5289, 0.4344), (0.8059, 0.2956, 0.3859), (-0.8655, 0.3316, 0.4256), (-0.6123, 0.7714, -0.3208), (0.749, 0.8688, -0.4084), (1.0, -1.0, -0.4999), (0.7991, -0.1091, -0.3461), (-0.8394, -0.09071, -0.3588), (-0.9041, -0.5239, -0.4145), (0.8803, -0.5353, -0.4007), (0.7786, 0.2813, -0.3378), (-0.8052, 0.2914, -0.3411), (-0.9511, -0.9581, -0.4934), (-0.02495, 0.8507, -0.7266), (0.00491, 0.957, 1.048), (-0.01946, -0.9741, -0.9692), (-0.01911, -0.9748, 0.9722), (-0.02326, -0.06782, 0.9626), (-0.02373, -0.1066, -0.8604), (-0.01813, -0.5231, 0.959), (-0.02298, -0.5339, -0.9221), (-0.02046, 0.2834, -0.8384), (-0.01751, 0.3498, 1.076), (-0.02046, -1.0, 0.0), (-0.007864, 0.9902, 0.008449), (-0.02044, -1.0, 0.5051), (-0.01258, 0.9957, 0.5066), (-0.01795, 0.9793, -0.4643), (-0.02029, -1.0, -0.4999), (0.4936, 0.9122, 0.9274), (0.4896, -0.9991, -0.9988), (0.3786, -0.07513, 0.8945), (0.4196, -0.5236, 0.9251), (0.413, 0.3323, 0.9702), (0.4586, 0.9819, 0.008176), (0.459, 0.9793, 0.4929), (0.4523, 0.9678, -0.4536), (0.3897, 0.8426, -0.7008), (0.4888, -0.9906, 0.9895), (0.3368, -0.108, -0.8042), (0.3896, -0.5368, -0.8789), (0.3351, 0.286, -0.7895), (0.4898, -1.0, 0.0), (0.4898, -1.0, 0.5051), (0.4898, -1.0, -0.4999), (-0.3886, 0.8108, -0.6594), (-0.5063, -0.9737, 0.9688), (-0.3817, -0.1056, -0.8112), (-0.4328, -0.5325, -0.8899), (-0.3678, 0.2801, -0.7823), (-0.5102, -1.0, 6.604e-05), (-0.5102, -0.9999, 0.5048), (-0.5101, -0.9999, -0.4998), (-0.5051, 0.9441, 0.9818), (-0.5066, -0.9738, -0.9678), (-0.4249, -0.06259, 0.9155), (-0.4426, -0.5202, 0.9222), (-0.4653, 0.3561, 1.016), (-0.4155, 0.9422, 0.02947), (-0.4545, 0.9666, 0.5006), (-0.404, 0.9139, -0.3956), (-0.7229, 0.6559, 0.8004), (0.6518, 0.6205, -0.6504), (-0.6212, 0.5823, -0.6039), (0.6925, 0.6328, 0.7538), (0.8422, 0.6269, 0.01912), (-0.8006, 0.5981, 0.04463), (0.8047, 0.6273, 0.4109), (-0.8051, 0.6247, 0.4427), (-0.7472, 0.584, -0.3306), (0.7902, 0.6196, -0.3616), (0.03336, 0.7038, 1.33), (-0.01906, 0.6145, -0.8235), (0.522, 0.667, 1.118), (0.3659, 0.6221, -0.7939), (-0.3765, 0.5995, -0.7626), (-0.5227, 0.7059, 1.17), (-0.7082, 0.7714, 0.796), (0.6671, 0.7462, -0.6567), (-0.7354, 0.7076, 0.0517), (-0.7551, 0.7375, 0.4508), (-0.6887, 0.6881, -0.3205), (-0.5985, 0.6832, -0.5809), (0.6962, 0.7571, 0.7574), (0.824, 0.7668, 0.01934), (0.7836, 0.7583, 0.4261), (0.7853, 0.7584, -0.3813), (0.02222, 0.8739, 1.287), (-0.02204, 0.7461, -0.7916), (0.5244, 0.813, 1.074), (0.378, 0.7481, -0.7652), (-0.3833, 0.721, -0.7283), (-0.5364, 0.8672, 1.167), (-0.6322, 0.4455, -0.6142), (0.6769, 0.4811, 0.7332), (0.8444, 0.4658, 0.01802), (0.8074, 0.4713, 0.3963), (0.7841, 0.459, -0.3469), (6.003e-05, 0.531, 1.191), (-0.01875, 0.4586, -0.8348), (0.4672, 0.5054, 1.055), (0.3489, 0.4645, -0.7951), (-0.3705, 0.4506, -0.7762), (-0.4936, 0.5341, 1.097), (-0.7377, 0.5155, 0.7922), (0.6293, 0.4617, -0.634), (-0.8485, 0.467, 0.03634), (-0.8443, 0.492, 0.4354), (-0.7839, 0.4514, -0.3375), (-0.648, 0.09764, -0.6276), (0.6621, 0.1192, 0.6989), (-0.7276, 0.1521, 0.7439), (0.6105, 0.09111, -0.6188), (-0.8943, 0.1263, 0.02339), (0.8484, 0.09693, 0.01647), (-0.8714, 0.1428, 0.4149), (0.8104, 0.1051, 0.3827), (0.7822, 0.09119, -0.3369), (-0.8209, 0.109, -0.3466), (-0.02243, 0.09397, -0.845), (-0.02296, 0.1488, 1.001), (0.3856, 0.1369, 0.9176), (0.3303, 0.094, -0.7905), (-0.371, 0.09361, -0.7921), (-0.4383, 0.1547, 0.9504), (-0.7352, -0.2854, 0.7362), (0.6598, -0.3197, -0.6664), (-0.7014, -0.3109, -0.6848), (0.7067, -0.3011, 0.7263), (0.8916, -0.3143, 0.0137), (-0.9259, -0.2923, 0.01185), (0.8581, -0.3085, 0.4052), (-0.8922, -0.2854, 0.4157), (-0.8669, -0.3027, -0.3812), (0.832, -0.3179, -0.367), (-0.0239, -0.3163, -0.8867), (-0.02105, -0.293, 0.9511), (0.3902, -0.2966, 0.8978), (0.3562, -0.3185, -0.8335), (-0.4019, -0.3149, -0.8438), (-0.4263, -0.2887, 0.9074), (-0.8477, -0.7568, -0.8419), (0.8904, -0.7506, 0.8947), (-0.8433, -0.7518, 0.8412), (0.8188, -0.7649, -0.8214), (-0.9684, -0.7469, 0.002772), (0.9694, -0.7609, 0.008027), (-0.9509, -0.7479, 0.4641), (0.9605, -0.7577, 0.4745), (0.9378, -0.7635, -0.4456), (-0.9441, -0.7493, -0.4561), (-0.01681, -0.7553, 0.9757), (-0.02113, -0.7582, -0.9577), (0.4615, -0.7551, 0.9681), (0.4354, -0.7647, -0.9359), (-0.472, -0.7568, -0.9426), (-0.4724, -0.7539, 0.9526), (-0.5917, 0.7567, -0.4633), (0.7087, 0.8471, -0.5605), (1.0, -1.0, -0.75), (0.7264, -0.1103, -0.502), (-0.7675, -0.09654, -0.5176), (-0.8494, -0.5272, -0.5987), (0.8186, -0.5367, -0.58), (0.7089, 0.2808, -0.491), (-0.735, 0.2855, -0.4943), (-0.9647, -0.9726, -0.7412), (-0.01967, -0.9991, -0.7489), (-0.0236, 0.932, -0.6256), (0.4898, -1.0, -0.75), (0.4188, 0.9176, -0.6042), (-0.3965, 0.8738, -0.5502), (-0.5099, -0.9981, -0.7477), (0.7339, 0.6182, -0.5215), (-0.6967, 0.5816, -0.4834), (0.7385, 0.7514, -0.541), (-0.653, 0.6833, -0.4693), (-0.7214, 0.4475, -0.491), (0.7198, 0.4588, -0.5035), (-0.748, 0.1026, -0.5012), (0.71, 0.09029, -0.4897), (0.7619, -0.3193, -0.5311), (-0.8003, -0.3072, -0.5491), (-0.9145, -0.7534, -0.6679), (0.897, -0.7644, -0.6516), (-0.9486, -0.9533, -0.2466), (-0.6325, 0.7855, -0.1443), (0.7624, 0.8744, -0.2049), (0.9994, -0.9995, -0.2499), (0.8444, -0.1069, -0.1711), (-0.8854, -0.08384, -0.1777), (-0.9356, -0.5205, -0.2094), (0.915, -0.5341, -0.2002), (0.8235, 0.2841, -0.1662), (-0.8519, 0.2994, -0.164), (-0.0113, 0.9872, -0.2341), (-0.02046, -1.0, -0.25), (0.4898, -1.0, -0.25), (0.4549, 0.9778, -0.2315), (-0.4071, 0.9306, -0.1932), (-0.5102, -0.9999, -0.25), (-0.7795, 0.5889, -0.151), (0.8262, 0.6232, -0.178), (0.8131, 0.7638, -0.189), (-0.7145, 0.696, -0.1431), (-0.8246, 0.4576, -0.1588), (0.8258, 0.462, -0.1707), (0.8283, 0.09371, -0.1659), (-0.8694, 0.1173, -0.1694), (-0.9077, -0.2975, -0.1911), (0.8742, -0.3161, -0.1826), (0.9594, -0.7623, -0.2229), (-0.9611, -0.7475, -0.2301), (-0.6755, 0.8179, 0.2595), (0.7518, 0.8695, 0.2372), (0.9993, -0.9994, 0.2525), (0.858, -0.1012, 0.2049), (-0.9056, -0.07007, 0.2173), (-0.9444, -0.5154, 0.2247), (0.9262, -0.531, 0.2259), (0.8377, 0.2915, 0.204), (-0.8835, 0.3209, 0.2294), (-0.9547, -0.9583, 0.2501), (-0.008962, 0.9928, 0.2558), (-0.02046, -1.0, 0.2526), (0.4898, -1.0, 0.2526), (0.4581, 0.9819, 0.2525), (-0.4312, 0.954, 0.2625), (-0.5102, -1.0, 0.2525), (-0.811, 0.6109, 0.2457), (0.8347, 0.6279, 0.2189), (0.8131, 0.7641, 0.2286), (-0.7508, 0.7222, 0.2532), (-0.8568, 0.4795, 0.2377), (0.8384, 0.4688, 0.2101), (0.8425, 0.1006, 0.2021), (-0.896, 0.1354, 0.2219), (-0.9218, -0.288, 0.218), (0.8867, -0.3117, 0.2128), (0.9696, -0.7595, 0.2424), (-0.9661, -0.7472, 0.2368), (-0.9649, -0.9727, 0.7435), (-0.6988, 0.8442, 0.6459), (0.7014, 0.8474, 0.6198), (0.9998, -0.9999, 0.7525), (0.7669, -0.09168, 0.5571), (-0.8174, -0.06256, 0.584), (-0.8647, -0.5149, 0.6207), (0.8576, -0.5263, 0.6263), (0.7477, 0.3009, 0.5559), (-0.8186, 0.3403, 0.6082), (-0.01981, -0.9991, 0.7515), (-0.009695, 0.9897, 0.7685), (0.4898, -0.9999, 0.7524), (0.4646, 0.9616, 0.7212), (-0.477, 0.9685, 0.7421), (-0.5099, -0.9986, 0.751), (0.7546, 0.6273, 0.5879), (-0.7768, 0.6387, 0.6278), (0.7426, 0.754, 0.6031), (-0.7429, 0.7527, 0.6337), (-0.8057, 0.5035, 0.6211), (0.7519, 0.4745, 0.5702), (-0.8165, 0.1482, 0.5918), (0.751, 0.1113, 0.5505), (0.801, -0.3047, 0.5806), (-0.8322, -0.2847, 0.5923), (-0.9158, -0.7494, 0.6728), (0.9399, -0.7548, 0.6977), (-0.5028, 0.7727, -0.5997), (-0.7472, -0.9771, 0.9698), (-0.5371, -0.104, -0.7451), (-0.6134, -0.5316, -0.8383), (-0.5155, 0.2799, -0.7147), (-0.7519, -0.997, 0.0003425), (-0.7524, -0.9976, 0.5041), (-0.7515, -0.9968, -0.4994), (-0.6334, 0.8929, 0.8642), (-0.7498, -0.9822, -0.976), (-0.591, -0.06137, 0.8406), (-0.6258, -0.5182, 0.8656), (-0.6231, 0.3538, 0.9095), (-0.5521, 0.8808, 0.04506), (-0.6009, 0.9132, 0.4837), (-0.5195, 0.8446, -0.346), (-0.5151, 0.5893, -0.6953), (-0.6405, 0.6802, 0.9742), (-0.6443, 0.8123, 0.9609), (-0.5104, 0.6993, -0.6622), (-0.5153, 0.4471, -0.7089), (-0.6362, 0.5274, 0.951), (-0.5216, 0.09494, -0.7247), (-0.6018, 0.1546, 0.8651), (-0.5664, -0.3134, -0.7819), (-0.5979, -0.2868, 0.8403), (-0.68, -0.7575, -0.9137), (-0.6777, -0.7526, 0.916), (-0.5086, 0.816, -0.4943), (-0.7529, -0.9972, -0.7478), (-0.5335, 0.864, -0.1616), (-0.7514, -0.9966, -0.2497), (-0.5754, 0.8977, 0.2636), (-0.7523, -0.9974, 0.2524), (-0.6213, 0.9175, 0.692), (-0.7522, -0.997, 0.7505), (-0.2749, 0.9656, 1.058), (-0.2635, -0.9679, -0.9619), (-0.2317, -0.06493, 0.955), (-0.2364, -0.5219, 0.9508), (-0.2566, 0.3525, 1.072), (-0.23, 0.9771, 0.01492), (-0.2486, 0.9894, 0.506), (-0.2447, 0.9698, -0.4544), (-0.2291, 0.842, -0.7116), (-0.2635, -0.9725, 0.9691), (-0.2078, -0.1063, -0.8489), (-0.2325, -0.5329, -0.9155), (-0.2003, 0.2816, -0.8233), (-0.2653, -1.0, 0.0), (-0.2653, -1.0, 0.5051), (-0.2653, -1.0, -0.4999), (-0.2861, 0.7116, 1.329), (-0.2083, 0.6086, -0.8056), (-0.2181, 0.7389, -0.7749), (-0.3005, 0.9027, 1.342), (-0.2739, 0.5288, 1.187), (-0.2025, 0.455, -0.8182), (-0.2406, 0.1523, 0.9948), (-0.2021, 0.09356, -0.8319), (-0.2304, -0.2909, 0.9426), (-0.218, -0.3156, -0.8775), (-0.2492, -0.7546, 0.9696), (-0.2496, -0.756, -0.954), (-0.2652, -0.9981, -0.7477), (-0.2402, 0.9212, -0.6105), (-0.2653, -1.0, -0.25), (-0.2326, 0.9739, -0.2243), (-0.2653, -1.0, 0.2526), (-0.2361, 0.9825, 0.2584), (-0.2652, -0.9988, 0.7513), (-0.2595, 0.988, 0.7667), (0.1892, 0.8487, -0.7192), (0.2339, -0.9829, 0.9811), (0.1612, -0.1071, -0.8458), (0.1875, -0.5355, -0.9108), (0.1618, 0.2851, -0.8276), (0.2347, -1.0, 0.0), (0.2347, -1.0, 0.5051), (0.2347, -1.0, -0.4999), (0.2765, 0.9397, 1.009), (0.2336, -0.989, -0.9864), (0.1854, -0.07124, 0.9428), (0.2037, -0.5238, 0.9507), (0.219, 0.3417, 1.05), (0.2285, 0.9918, 0.006791), (0.2314, 0.9947, 0.5036), (0.221, 0.9761, -0.4596), (0.1774, 0.6187, -0.8194), (0.3296, 0.6861, 1.283), (0.3172, 0.8447, 1.216), (0.183, 0.748, -0.7869), (0.1694, 0.462, -0.8277), (0.2734, 0.5156, 1.179), (0.1585, 0.09434, -0.8317), (0.1935, 0.1437, 0.9769), (0.1708, -0.3173, -0.8725), (0.1899, -0.2949, 0.9364), (0.2097, -0.7622, -0.9537), (0.2217, -0.7562, 0.9753), (0.2042, 0.9278, -0.6182), (0.2347, -0.9998, -0.7498), (0.2248, 0.9876, -0.2348), (0.2347, -1.0, -0.25), (0.2295, 0.9935, 0.2544), (0.2347, -1.0, 0.2526), (0.2418, 0.9841, 0.7557), (0.2346, -0.9996, 0.7521), (0.624, 0.8726, 0.8248), (0.7449, -1.0, -1.0), (0.5437, -0.08005, 0.8145), (0.617, -0.5231, 0.8761), (0.5559, 0.3206, 0.8513), (0.6441, 0.9462, 0.0124), (0.6226, 0.9323, 0.4675), (0.6414, 0.9381, -0.4364), (0.5564, 0.8328, -0.6746), (0.7444, -0.9965, 0.9961), (0.4938, -0.1092, -0.7337), (0.5721, -0.5373, -0.8206), (0.488, 0.2851, -0.7209), (0.7449, -1.0, 0.0), (0.7449, -1.0, 0.5051), (0.7449, -1.0, -0.4999), (0.6239, 0.648, 0.9278), (0.5293, 0.6232, -0.7404), (0.5458, 0.7476, -0.7252), (0.6359, 0.7815, 0.9087), (0.5879, 0.4929, 0.8955), (0.5059, 0.4648, -0.7322), (0.5415, 0.1284, 0.8231), (0.4833, 0.09281, -0.7199), (0.5669, -0.2984, 0.8306), (0.5224, -0.3193, -0.7663), (0.6974, -0.7521, 0.9535), (0.6453, -0.7651, -0.8974), (0.7449, -1.0, -0.75), (0.598, 0.8958, -0.5851), (0.7449, -1.0, -0.25), (0.6441, 0.9448, -0.221), (0.7449, -1.0, 0.2526), (0.6356, 0.9418, 0.2459), (0.7449, -1.0, 0.7525), (0.6155, 0.9139, 0.6672)], [], [(297, 114, 3, 279), (449, 414, 7, 280), (305, 179, 5, 281), (341, 307, 1, 278), (441, 181, 4, 415), (333, 180, 1, 307), (329, 148, 9, 316), (437, 149, 10, 424), (301, 147, 11, 282), (303, 162, 9, 283), (304, 180, 14, 284), (331, 162, 14, 317), (439, 163, 15, 425), (302, 165, 13, 285), (299, 131, 19, 286), (435, 142, 17, 426), (327, 141, 16, 318), (300, 148, 16, 287), (245, 150, 29, 231), (243, 132, 28, 230), (247, 166, 27, 229), (249, 182, 26, 228), (246, 167, 25, 227), (244, 151, 24, 226), (337, 311, 20, 222), (248, 183, 23, 225), (445, 419, 22, 224), (241, 116, 21, 223), (273, 152, 39, 258), (271, 133, 38, 257), (275, 168, 37, 256), (277, 184, 36, 255), (274, 169, 35, 254), (272, 153, 34, 253), (339, 312, 30, 259), (276, 185, 33, 252), (447, 420, 32, 251), (269, 117, 31, 250), (213, 118, 40, 194), (443, 421, 41, 195), (221, 186, 42, 196), (335, 313, 49, 203), (217, 154, 43, 197), (219, 170, 44, 198), (220, 187, 45, 199), (218, 171, 46, 200), (215, 134, 47, 201), (216, 155, 48, 202), (407, 385, 65, 204), (371, 349, 64, 205), (375, 348, 63, 260), (411, 384, 62, 261), (373, 347, 61, 232), (409, 383, 60, 233), (399, 135, 59, 390), (363, 136, 58, 354), (367, 172, 57, 353), (403, 173, 56, 389), (365, 156, 55, 352), (401, 157, 54, 388), (405, 188, 53, 379), (369, 189, 52, 343), (413, 379, 53, 288), (377, 342, 51, 289), (448, 423, 75, 290), (440, 190, 75, 423), (436, 158, 68, 416), (438, 174, 69, 417), (434, 137, 70, 418), (444, 427, 79, 234), (446, 428, 80, 262), (442, 429, 81, 206), (406, 393, 73, 207), (410, 392, 72, 263), (408, 391, 71, 235), (398, 138, 78, 382), (402, 175, 77, 381), (400, 159, 76, 380), (404, 191, 67, 387), (412, 386, 66, 291), (340, 314, 90, 292), (332, 192, 91, 315), (328, 160, 84, 308), (330, 176, 85, 309), (326, 139, 86, 310), (336, 319, 95, 236), (338, 320, 96, 264), (334, 321, 97, 208), (370, 357, 89, 209), (374, 356, 88, 265), (372, 355, 87, 237), (362, 140, 94, 346), (366, 177, 93, 345), (364, 161, 92, 344), (368, 193, 83, 351), (376, 351, 83, 293), (361, 129, 113, 358), (325, 128, 112, 322), (397, 127, 111, 394), (433, 126, 110, 430), (360, 125, 109, 359), (396, 124, 108, 395), (212, 123, 107, 210), (214, 145, 106, 211), (270, 144, 105, 266), (268, 122, 104, 267), (242, 143, 103, 238), (240, 121, 102, 239), (324, 114, 98, 323), (432, 115, 99, 431), (296, 120, 101, 294), (298, 141, 98, 295), (280, 7, 120, 296), (422, 6, 115, 432), (314, 3, 114, 324), (224, 22, 121, 240), (251, 32, 122, 268), (195, 41, 123, 212), (386, 51, 124, 396), (350, 50, 125, 360), (414, 66, 126, 433), (378, 74, 127, 397), (306, 82, 128, 325), (342, 90, 129, 361), (211, 106, 118, 213), (266, 105, 117, 269), (238, 103, 116, 241), (295, 98, 114, 297), (287, 16, 141, 298), (231, 29, 143, 242), (258, 39, 144, 270), (202, 48, 145, 214), (358, 113, 140, 362), (322, 112, 139, 326), (394, 111, 138, 398), (430, 110, 137, 434), (359, 109, 136, 363), (395, 108, 135, 399), (210, 107, 134, 215), (267, 104, 133, 271), (239, 102, 132, 243), (323, 98, 141, 327), (431, 99, 142, 435), (294, 101, 131, 299), (346, 94, 161, 364), (310, 86, 160, 328), (382, 78, 159, 400), (418, 70, 158, 436), (390, 59, 157, 401), (354, 58, 156, 365), (198, 44, 155, 216), (201, 47, 154, 217), (257, 38, 153, 272), (254, 35, 152, 273), (230, 28, 151, 244), (227, 25, 150, 245), (283, 9, 148, 300), (286, 19, 147, 301), (426, 17, 149, 437), (318, 16, 148, 329), (344, 92, 177, 366), (308, 84, 176, 330), (380, 76, 175, 402), (416, 68, 174, 438), (388, 54, 173, 403), (352, 55, 172, 367), (197, 43, 171, 218), (199, 45, 170, 219), (255, 36, 169, 274), (253, 34, 168, 275), (228, 26, 167, 246), (226, 24, 166, 247), (282, 11, 165, 302), (424, 10, 163, 439), (316, 9, 162, 331), (284, 14, 162, 303), (345, 93, 193, 368), (309, 85, 192, 332), (381, 77, 191, 404), (417, 69, 190, 440), (353, 57, 189, 369), (389, 56, 188, 405), (203, 49, 187, 220), (200, 46, 186, 221), (256, 37, 185, 276), (259, 30, 184, 277), (229, 27, 183, 248), (222, 20, 182, 249), (278, 1, 180, 304), (317, 14, 180, 333), (425, 15, 181, 441), (285, 13, 179, 305), (15, 200, 221, 181), (0, 203, 220, 178), (12, 199, 219, 164), (10, 197, 218, 163), (17, 201, 217, 149), (8, 198, 216, 146), (99, 210, 215, 142), (18, 202, 214, 130), (100, 211, 213, 119), (6, 195, 212, 115), (130, 214, 211, 100), (115, 212, 210, 99), (343, 370, 209, 91), (306, 334, 208, 82), (378, 406, 207, 74), (415, 442, 206, 67), (350, 371, 205, 50), (387, 407, 204, 52), (146, 216, 202, 18), (142, 215, 201, 17), (163, 218, 200, 15), (178, 220, 199, 12), (164, 219, 198, 8), (149, 217, 197, 10), (315, 335, 203, 0), (181, 221, 196, 4), (422, 443, 195, 6), (119, 213, 194, 2), (49, 222, 249, 187), (46, 229, 248, 186), (43, 226, 247, 171), (45, 228, 246, 170), (44, 227, 245, 155), (47, 230, 244, 154), (107, 239, 243, 134), (48, 231, 242, 145), (106, 238, 241, 118), (41, 224, 240, 123), (123, 240, 239, 107), (145, 242, 238, 106), (357, 372, 237, 89), (321, 336, 236, 97), (393, 408, 235, 73), (429, 444, 234, 81), (385, 409, 233, 65), (349, 373, 232, 64), (118, 241, 223, 40), (421, 445, 224, 41), (186, 248, 225, 42), (313, 337, 222, 49), (154, 244, 226, 43), (170, 246, 227, 44), (187, 249, 228, 45), (171, 247, 229, 46), (134, 243, 230, 47), (155, 245, 231, 48), (20, 259, 277, 182), (27, 256, 276, 183), (24, 253, 275, 166), (26, 255, 274, 167), (25, 254, 273, 150), (28, 257, 272, 151), (102, 267, 271, 132), (29, 258, 270, 143), (103, 266, 269, 116), (22, 251, 268, 121), (121, 268, 267, 102), (143, 270, 266, 103), (355, 374, 265, 87), (319, 338, 264, 95), (391, 410, 263, 71), (427, 446, 262, 79), (383, 411, 261, 60), (347, 375, 260, 61), (116, 269, 250, 21), (419, 447, 251, 22), (183, 276, 252, 23), (311, 339, 259, 20), (151, 272, 253, 24), (167, 274, 254, 25), (182, 277, 255, 26), (166, 275, 256, 27), (132, 271, 257, 28), (150, 273, 258, 29), (37, 285, 305, 185), (30, 278, 304, 184), (36, 284, 303, 169), (34, 282, 302, 168), (38, 286, 301, 153), (35, 283, 300, 152), (104, 294, 299, 133), (39, 287, 298, 144), (105, 295, 297, 117), (32, 280, 296, 122), (144, 298, 295, 105), (122, 296, 294, 104), (356, 376, 293, 88), (320, 340, 292, 96), (392, 412, 291, 72), (428, 448, 290, 80), (348, 377, 289, 63), (384, 413, 288, 62), (152, 300, 287, 39), (133, 299, 286, 38), (168, 302, 285, 37), (184, 304, 284, 36), (169, 303, 283, 35), (153, 301, 282, 34), (312, 341, 278, 30), (185, 305, 281, 33), (420, 449, 280, 32), (117, 297, 279, 31), (88, 293, 341, 312), (31, 279, 340, 320), (87, 265, 339, 311), (21, 250, 338, 319), (89, 237, 337, 313), (40, 223, 336, 321), (91, 209, 335, 315), (2, 194, 334, 306), (93, 317, 333, 193), (12, 309, 332, 178), (92, 316, 331, 177), (8, 308, 330, 164), (94, 318, 329, 161), (18, 310, 328, 146), (113, 323, 327, 140), (100, 322, 326, 130), (2, 306, 325, 119), (90, 314, 324, 129), (129, 324, 323, 113), (119, 325, 322, 100), (194, 40, 321, 334), (250, 31, 320, 338), (223, 21, 319, 336), (130, 326, 310, 18), (164, 330, 309, 12), (146, 328, 308, 8), (178, 332, 315, 0), (279, 3, 314, 340), (209, 89, 313, 335), (265, 88, 312, 339), (237, 87, 311, 337), (140, 327, 318, 94), (177, 331, 317, 93), (161, 329, 316, 92), (193, 333, 307, 83), (293, 83, 307, 341), (96, 292, 377, 348), (62, 288, 376, 356), (95, 264, 375, 347), (60, 261, 374, 355), (97, 236, 373, 349), (65, 233, 372, 357), (82, 208, 371, 350), (52, 204, 370, 343), (85, 353, 369, 192), (56, 345, 368, 188), (84, 352, 367, 176), (54, 344, 366, 173), (86, 354, 365, 160), (59, 346, 364, 157), (112, 359, 363, 139), (108, 358, 362, 135), (51, 342, 361, 124), (82, 350, 360, 128), (128, 360, 359, 112), (124, 361, 358, 108), (288, 53, 351, 376), (188, 368, 351, 53), (157, 364, 344, 54), (173, 366, 345, 56), (135, 362, 346, 59), (233, 60, 355, 372), (261, 62, 356, 374), (204, 65, 357, 370), (292, 90, 342, 377), (192, 369, 343, 91), (160, 365, 352, 84), (176, 367, 353, 85), (139, 363, 354, 86), (236, 95, 347, 373), (264, 96, 348, 375), (208, 97, 349, 371), (80, 290, 413, 384), (63, 289, 412, 392), (79, 262, 411, 383), (61, 260, 410, 391), (81, 234, 409, 385), (64, 232, 408, 393), (67, 206, 407, 387), (50, 205, 406, 378), (69, 389, 405, 190), (57, 381, 404, 189), (68, 388, 403, 174), (55, 380, 402, 172), (70, 390, 401, 158), (58, 382, 400, 156), (110, 395, 399, 137), (109, 394, 398, 136), (50, 378, 397, 125), (66, 386, 396, 126), (126, 396, 395, 110), (125, 397, 394, 109), (289, 51, 386, 412), (189, 404, 387, 52), (156, 400, 380, 55), (172, 402, 381, 57), (136, 398, 382, 58), (232, 61, 391, 408), (260, 63, 392, 410), (205, 64, 393, 406), (290, 75, 379, 413), (190, 405, 379, 75), (158, 401, 388, 68), (174, 403, 389, 69), (137, 399, 390, 70), (234, 79, 383, 409), (262, 80, 384, 411), (206, 81, 385, 407), (72, 291, 449, 420), (33, 281, 448, 428), (71, 263, 447, 419), (23, 252, 446, 427), (73, 235, 445, 421), (42, 225, 444, 429), (74, 207, 443, 422), (4, 196, 442, 415), (77, 425, 441, 191), (13, 417, 440, 179), (76, 424, 439, 175), (11, 416, 438, 165), (78, 426, 437, 159), (19, 418, 436, 147), (111, 431, 435, 138), (101, 430, 434, 131), (7, 414, 433, 120), (74, 422, 432, 127), (127, 432, 431, 111), (120, 433, 430, 101), (196, 42, 429, 442), (252, 33, 428, 446), (225, 23, 427, 444), (131, 434, 418, 19), (165, 438, 417, 13), (147, 436, 416, 11), (179, 440, 423, 5), (281, 5, 423, 448), (207, 73, 421, 443), (263, 72, 420, 447), (235, 71, 419, 445), (138, 435, 426, 78), (175, 439, 425, 77), (159, 437, 424, 76), (191, 441, 415, 67), (291, 66, 414, 449)])
_uv = me_cube_004.uv_layers.new(name='UVMap')
_uv.uv.foreach_set('vector', [0.5941, 0.2345, 0.625, 0.2345, 0.625, 0.25, 0.5941, 0.25, 0.5941, 0.4681, 0.625, 0.4681, 0.625, 0.5, 0.5941, 0.5, 0.5941, 0.7179, 0.625, 0.7179, 0.625, 0.75, 0.5941, 0.75, 0.5941, 0.9694, 0.625, 0.9694, 0.625, 1.0, 0.5941, 1.0, 0.3431, 0.7179, 0.375, 0.7179, 0.375, 0.75, 0.3431, 0.75, 0.8444, 0.7179, 0.875, 0.7179, 0.875, 0.75, 0.8444, 0.75, 0.8444, 0.5938, 0.875, 0.5938, 0.875, 0.625, 0.8444, 0.625, 0.3431, 0.5938, 0.375, 0.5938, 0.375, 0.625, 0.3431, 0.625, 0.5941, 0.5938, 0.625, 0.5938, 0.625, 0.625, 0.5941, 0.625, 0.5941, 0.09375, 0.625, 0.09375, 0.625, 0.125, 0.5941, 0.125, 0.5941, 0.03213, 0.625, 0.03213, 0.625, 0.0625, 0.5941, 0.0625, 0.8444, 0.6562, 0.875, 0.6562, 0.875, 0.6875, 0.8444, 0.6875, 0.3431, 0.6562, 0.375, 0.6562, 0.375, 0.6875, 0.3431, 0.6875, 0.5941, 0.6562, 0.625, 0.6562, 0.625, 0.6875, 0.5941, 0.6875, 0.5941, 0.5467, 0.625, 0.5467, 0.625, 0.5625, 0.5941, 0.5625, 0.5501, 0.5326, 0.58, 0.5542, 0.5772, 0.569, 0.5473, 0.5474, 0.8444, 0.5467, 0.875, 0.5467, 0.875, 0.5625, 0.8444, 0.5625, 0.5941, 0.1562, 0.625, 0.1562, 0.625, 0.1875, 0.5941, 0.1875, 0.4688, 0.1562, 0.5, 0.1562, 0.5, 0.1875, 0.4688, 0.1875, 0.4688, 0.5467, 0.5, 0.5467, 0.5, 0.5625, 0.4688, 0.5625, 0.4688, 0.6562, 0.5, 0.6562, 0.5, 0.6875, 0.4688, 0.6875, 0.4688, 0.03213, 0.5, 0.03213, 0.5, 0.0625, 0.4688, 0.0625, 0.4688, 0.09375, 0.5, 0.09375, 0.5, 0.125, 0.4688, 0.125, 0.4688, 0.5938, 0.5, 0.5938, 0.5, 0.625, 0.4688, 0.625, 0.4688, 0.9694, 0.5, 0.9694, 0.5, 1.0, 0.4688, 1.0, 0.4688, 0.7179, 0.5, 0.7179, 0.5, 0.75, 0.4688, 0.75, 0.4688, 0.4681, 0.5, 0.4681, 0.5, 0.5, 0.4688, 0.5, 0.4688, 0.2345, 0.5, 0.2345, 0.5, 0.25, 0.4688, 0.25, 0.5316, 0.1562, 0.5631, 0.1562, 0.5631, 0.1875, 0.5316, 0.1875, 0.5316, 0.5467, 0.5631, 0.5467, 0.5631, 0.5625, 0.5316, 0.5625, 0.5316, 0.6562, 0.5631, 0.6562, 0.5631, 0.6875, 0.5316, 0.6875, 0.5316, 0.03213, 0.5631, 0.03213, 0.5631, 0.0625, 0.5316, 0.0625, 0.5316, 0.09375, 0.5631, 0.09375, 0.5631, 0.125, 0.5316, 0.125, 0.5316, 0.5938, 0.5631, 0.5938, 0.5631, 0.625, 0.5316, 0.625, 0.5316, 0.9694, 0.5631, 0.9694, 0.5631, 1.0, 0.5316, 1.0, 0.5316, 0.7179, 0.5631, 0.7179, 0.5631, 0.75, 0.5316, 0.75, 0.5316, 0.4681, 0.5631, 0.4681, 0.5631, 0.5, 0.5316, 0.5, 0.5316, 0.2345, 0.5631, 0.2345, 0.5631, 0.25, 0.5316, 0.25, 0.4063, 0.2345, 0.4375, 0.2345, 0.4375, 0.25, 0.4063, 0.25, 0.4063, 0.4681, 0.4375, 0.4681, 0.4375, 0.5, 0.4063, 0.5, 0.4063, 0.7179, 0.4375, 0.7179, 0.4375, 0.75, 0.4063, 0.75, 0.4063, 0.9694, 0.4375, 0.9694, 0.4375, 1.0, 0.4063, 1.0, 0.4063, 0.5938, 0.4375, 0.5938, 0.4375, 0.625, 0.4063, 0.625, 0.4063, 0.09375, 0.4375, 0.09375, 0.4375, 0.125, 0.4063, 0.125, 0.4063, 0.03213, 0.4375, 0.03213, 0.4375, 0.0625, 0.4063, 0.0625, 0.4063, 0.6562, 0.4375, 0.6562, 0.4375, 0.6875, 0.4063, 0.6875, 0.4063, 0.5467, 0.4375, 0.5467, 0.4375, 0.5625, 0.4063, 0.5625, 0.4063, 0.1562, 0.4375, 0.1562, 0.4375, 0.1875, 0.4063, 0.1875, 0.4063, 0.8457, 0.4375, 0.8457, 0.4375, 0.8776, 0.4063, 0.8776, 0.4063, 0.3418, 0.4375, 0.3418, 0.4375, 0.3724, 0.4063, 0.3724, 0.5316, 0.3418, 0.5631, 0.3418, 0.5631, 0.3724, 0.5316, 0.3724, 0.5316, 0.8457, 0.5631, 0.8457, 0.5631, 0.8776, 0.5316, 0.8776, 0.4688, 0.3418, 0.5, 0.3418, 0.5, 0.3724, 0.4688, 0.3724, 0.4688, 0.8457, 0.5, 0.8457, 0.5, 0.8776, 0.4688, 0.8776, 0.7207, 0.5467, 0.7526, 0.5467, 0.7526, 0.5625, 0.7207, 0.5625, 0.2168, 0.5467, 0.2474, 0.5467, 0.2474, 0.5625, 0.2168, 0.5625, 0.2168, 0.6562, 0.2474, 0.6562, 0.2474, 0.6875, 0.2168, 0.6875, 0.7207, 0.6562, 0.7526, 0.6562, 0.7526, 0.6875, 0.7207, 0.6875, 0.2168, 0.5938, 0.2474, 0.5938, 0.2474, 0.625, 0.2168, 0.625, 0.7207, 0.5938, 0.7526, 0.5938, 0.7526, 0.625, 0.7207, 0.625, 0.7207, 0.7179, 0.7526, 0.7179, 0.7526, 0.75, 0.7207, 0.75, 0.2168, 0.7179, 0.2474, 0.7179, 0.2474, 0.75, 0.2168, 0.75, 0.5941, 0.8457, 0.625, 0.8457, 0.625, 0.8776, 0.5941, 0.8776, 0.5941, 0.3418, 0.625, 0.3418, 0.625, 0.3724, 0.5941, 0.3724, 0.5941, 0.7819, 0.625, 0.7819, 0.625, 0.8138, 0.5941, 0.8138, 0.6569, 0.7179, 0.6888, 0.7179, 0.6888, 0.75, 0.6569, 0.75, 0.6569, 0.5938, 0.6888, 0.5938, 0.6888, 0.625, 0.6569, 0.625, 0.6569, 0.6562, 0.6888, 0.6562, 0.6888, 0.6875, 0.6569, 0.6875, 0.6569, 0.5467, 0.6888, 0.5467, 0.6888, 0.5625, 0.6569, 0.5625, 0.4688, 0.7819, 0.5, 0.7819, 0.5, 0.8138, 0.4688, 0.8138, 0.5316, 0.7819, 0.5631, 0.7819, 0.5631, 0.8138, 0.5316, 0.8138, 0.4063, 0.7819, 0.4375, 0.7819, 0.4375, 0.8138, 0.4063, 0.8138, 0.4063, 0.4043, 0.4375, 0.4043, 0.4375, 0.4362, 0.4063, 0.4362, 0.5316, 0.4043, 0.5631, 0.4043, 0.5631, 0.4362, 0.5316, 0.4362, 0.4688, 0.4043, 0.5, 0.4043, 0.5, 0.4362, 0.4688, 0.4362, 0.2793, 0.5467, 0.3112, 0.5467, 0.3112, 0.5625, 0.2793, 0.5625, 0.2793, 0.6562, 0.3112, 0.6562, 0.3112, 0.6875, 0.2793, 0.6875, 0.2793, 0.5938, 0.3112, 0.5938, 0.3112, 0.625, 0.2793, 0.625, 0.2793, 0.7179, 0.3112, 0.7179, 0.3112, 0.75, 0.2793, 0.75, 0.5941, 0.4043, 0.625, 0.4043, 0.625, 0.4362, 0.5941, 0.4362, 0.5941, 0.2806, 0.625, 0.2806, 0.625, 0.3112, 0.5941, 0.3112, 0.1556, 0.7179, 0.1862, 0.7179, 0.1862, 0.75, 0.1556, 0.75, 0.1556, 0.5938, 0.1862, 0.5938, 0.1862, 0.625, 0.1556, 0.625, 0.1556, 0.6562, 0.1862, 0.6562, 0.1862, 0.6875, 0.1556, 0.6875, 0.1556, 0.5467, 0.1862, 0.5467, 0.1862, 0.5625, 0.1556, 0.5625, 0.4688, 0.2806, 0.5, 0.2806, 0.5, 0.3112, 0.4688, 0.3112, 0.5316, 0.2806, 0.5631, 0.2806, 0.5631, 0.3112, 0.5316, 0.3112, 0.4063, 0.2806, 0.4375, 0.2806, 0.4375, 0.3112, 0.4063, 0.3112, 0.4063, 0.9082, 0.4375, 0.9082, 0.4375, 0.9388, 0.4063, 0.9388, 0.5316, 0.9082, 0.5631, 0.9082, 0.5631, 0.9388, 0.5316, 0.9388, 0.4688, 0.9082, 0.5, 0.9082, 0.5, 0.9388, 0.4688, 0.9388, 0.7832, 0.5467, 0.8138, 0.5467, 0.8138, 0.5625, 0.7832, 0.5625, 0.7832, 0.6562, 0.8138, 0.6562, 0.8138, 0.6875, 0.7832, 0.6875, 0.7832, 0.5938, 0.8138, 0.5938, 0.8138, 0.625, 0.7832, 0.625, 0.7832, 0.7179, 0.8138, 0.7179, 0.8138, 0.75, 0.7832, 0.75, 0.5941, 0.9082, 0.625, 0.9082, 0.625, 0.9388, 0.5941, 0.9388, 0.7832, 0.5155, 0.8138, 0.5155, 0.8138, 0.531, 0.7832, 0.531, 0.1556, 0.5155, 0.1862, 0.5155, 0.1862, 0.531, 0.1556, 0.531, 0.2793, 0.5155, 0.3112, 0.5155, 0.3112, 0.531, 0.2793, 0.531, 0.6569, 0.5155, 0.6888, 0.5155, 0.6888, 0.531, 0.6569, 0.531, 0.2168, 0.5155, 0.2474, 0.5155, 0.2474, 0.531, 0.2168, 0.531, 0.7207, 0.5155, 0.7526, 0.5155, 0.7526, 0.531, 0.7207, 0.531, 0.4063, 0.5155, 0.4375, 0.5155, 0.4375, 0.531, 0.4063, 0.531, 0.4063, 0.2033, 0.4375, 0.2033, 0.4375, 0.219, 0.4063, 0.219, 0.5316, 0.2033, 0.5631, 0.2033, 0.5631, 0.219, 0.5316, 0.219, 0.5316, 0.5155, 0.5631, 0.5155, 0.5631, 0.531, 0.5316, 0.531, 0.4688, 0.2033, 0.5, 0.2033, 0.5, 0.219, 0.4688, 0.219, 0.4688, 0.5155, 0.5, 0.5155, 0.5, 0.531, 0.4688, 0.531, 0.8444, 0.5155, 0.875, 0.5155, 0.875, 0.531, 0.8444, 0.531, 0.3431, 0.5155, 0.375, 0.5155, 0.375, 0.531, 0.3431, 0.531, 0.5941, 0.5155, 0.625, 0.5155, 0.625, 0.531, 0.5941, 0.531, 0.5941, 0.2033, 0.625, 0.2033, 0.625, 0.219, 0.5941, 0.219, 0.5941, 0.5, 0.625, 0.5, 0.625, 0.5155, 0.5941, 0.5155, 0.3431, 0.5, 0.375, 0.5, 0.375, 0.5155, 0.3431, 0.5155, 0.8444, 0.5, 0.875, 0.5, 0.875, 0.5155, 0.8444, 0.5155, 0.4688, 0.5, 0.5, 0.5, 0.5, 0.5155, 0.4688, 0.5155, 0.5316, 0.5, 0.5631, 0.5, 0.5631, 0.5155, 0.5316, 0.5155, 0.4063, 0.5, 0.4375, 0.5, 0.4375, 0.5155, 0.4063, 0.5155, 0.7207, 0.5, 0.7526, 0.5, 0.7526, 0.5155, 0.7207, 0.5155, 0.2168, 0.5, 0.2474, 0.5, 0.2474, 0.5155, 0.2168, 0.5155, 0.6569, 0.5, 0.6888, 0.5, 0.6888, 0.5155, 0.6569, 0.5155, 0.2793, 0.5, 0.3112, 0.5, 0.3112, 0.5155, 0.2793, 0.5155, 0.1556, 0.5, 0.1862, 0.5, 0.1862, 0.5155, 0.1556, 0.5155, 0.7832, 0.5, 0.8138, 0.5, 0.8138, 0.5155, 0.7832, 0.5155, 0.4063, 0.219, 0.4375, 0.219, 0.4375, 0.2345, 0.4063, 0.2345, 0.5316, 0.219, 0.5631, 0.219, 0.5631, 0.2345, 0.5316, 0.2345, 0.4688, 0.219, 0.5, 0.219, 0.5, 0.2345, 0.4688, 0.2345, 0.5941, 0.219, 0.625, 0.219, 0.625, 0.2345, 0.5941, 0.2345, 0.5941, 0.1875, 0.625, 0.1875, 0.625, 0.2033, 0.5941, 0.2033, 0.4688, 0.1875, 0.5, 0.1875, 0.5, 0.2033, 0.4688, 0.2033, 0.5316, 0.1875, 0.5631, 0.1875, 0.5631, 0.2033, 0.5316, 0.2033, 0.4063, 0.1875, 0.4375, 0.1875, 0.4375, 0.2033, 0.4063, 0.2033, 0.7832, 0.531, 0.8138, 0.531, 0.8138, 0.5467, 0.7832, 0.5467, 0.1556, 0.531, 0.1862, 0.531, 0.1862, 0.5467, 0.1556, 0.5467, 0.2793, 0.531, 0.3112, 0.531, 0.3112, 0.5467, 0.2793, 0.5467, 0.6569, 0.531, 0.6888, 0.531, 0.6888, 0.5467, 0.6569, 0.5467, 0.2168, 0.531, 0.2474, 0.531, 0.2474, 0.5467, 0.2168, 0.5467, 0.7207, 0.531, 0.7526, 0.531, 0.7526, 0.5467, 0.7207, 0.5467, 0.6121, 0.5607, 0.6414, 0.5819, 0.6387, 0.5967, 0.6093, 0.5755, 0.5316, 0.531, 0.5631, 0.531, 0.5631, 0.5467, 0.5316, 0.5467, 0.4688, 0.531, 0.5, 0.531, 0.5, 0.5467, 0.4688, 0.5467, 0.8444, 0.531, 0.875, 0.531, 0.875, 0.5467, 0.8444, 0.5467, 0.5528, 0.5178, 0.5828, 0.5394, 0.58, 0.5542, 0.5501, 0.5326, 0.5941, 0.531, 0.625, 0.531, 0.625, 0.5467, 0.5941, 0.5467, 0.7832, 0.5625, 0.8138, 0.5625, 0.8138, 0.5938, 0.7832, 0.5938, 0.1556, 0.5625, 0.1862, 0.5625, 0.1862, 0.5938, 0.1556, 0.5938, 0.2793, 0.5625, 0.3112, 0.5625, 0.3112, 0.5938, 0.2793, 0.5938, 0.6569, 0.5625, 0.6888, 0.5625, 0.6888, 0.5938, 0.6569, 0.5938, 0.7207, 0.5625, 0.7526, 0.5625, 0.7526, 0.5938, 0.7207, 0.5938, 0.2168, 0.5625, 0.2474, 0.5625, 0.2474, 0.5938, 0.2168, 0.5938, 0.4063, 0.125, 0.4375, 0.125, 0.4375, 0.1562, 0.4063, 0.1562, 0.4063, 0.5625, 0.4375, 0.5625, 0.4375, 0.5938, 0.4063, 0.5938, 0.5316, 0.5625, 0.5631, 0.5625, 0.5631, 0.5938, 0.5316, 0.5938, 0.5316, 0.125, 0.5631, 0.125, 0.5631, 0.1562, 0.5316, 0.1562, 0.4688, 0.5625, 0.5, 0.5625, 0.5, 0.5938, 0.4688, 0.5938, 0.4688, 0.125, 0.5, 0.125, 0.5, 0.1562, 0.4688, 0.1562, 0.5941, 0.125, 0.625, 0.125, 0.625, 0.1562, 0.5941, 0.1562, 0.5941, 0.5625, 0.625, 0.5625, 0.625, 0.5938, 0.5941, 0.5938, 0.3431, 0.5625, 0.375, 0.5625, 0.375, 0.5938, 0.3431, 0.5938, 0.8444, 0.5625, 0.875, 0.5625, 0.875, 0.5938, 0.8444, 0.5938, 0.7832, 0.625, 0.8138, 0.625, 0.8138, 0.6562, 0.7832, 0.6562, 0.1556, 0.625, 0.1862, 0.625, 0.1862, 0.6562, 0.1556, 0.6562, 0.2793, 0.625, 0.3112, 0.625, 0.3112, 0.6562, 0.2793, 0.6562, 0.6569, 0.625, 0.6888, 0.625, 0.6888, 0.6562, 0.6569, 0.6562, 0.7207, 0.625, 0.7526, 0.625, 0.7526, 0.6562, 0.7207, 0.6562, 0.2168, 0.625, 0.2474, 0.625, 0.2474, 0.6562, 0.2168, 0.6562, 0.4063, 0.625, 0.4375, 0.625, 0.4375, 0.6562, 0.4063, 0.6562, 0.4063, 0.0625, 0.4375, 0.0625, 0.4375, 0.09375, 0.4063, 0.09375, 0.5316, 0.0625, 0.5631, 0.0625, 0.5631, 0.09375, 0.5316, 0.09375, 0.5316, 0.625, 0.5631, 0.625, 0.5631, 0.6562, 0.5316, 0.6562, 0.4688, 0.0625, 0.5, 0.0625, 0.5, 0.09375, 0.4688, 0.09375, 0.4688, 0.625, 0.5, 0.625, 0.5, 0.6562, 0.4688, 0.6562, 0.5941, 0.625, 0.625, 0.625, 0.625, 0.6562, 0.5941, 0.6562, 0.3431, 0.625, 0.375, 0.625, 0.375, 0.6562, 0.3431, 0.6562, 0.8444, 0.625, 0.875, 0.625, 0.875, 0.6562, 0.8444, 0.6562, 0.5941, 0.0625, 0.625, 0.0625, 0.625, 0.09375, 0.5941, 0.09375, 0.7832, 0.6875, 0.8138, 0.6875, 0.8138, 0.7179, 0.7832, 0.7179, 0.1556, 0.6875, 0.1862, 0.6875, 0.1862, 0.7179, 0.1556, 0.7179, 0.2793, 0.6875, 0.3112, 0.6875, 0.3112, 0.7179, 0.2793, 0.7179, 0.6569, 0.6875, 0.6888, 0.6875, 0.6888, 0.7179, 0.6569, 0.7179, 0.2168, 0.6875, 0.2474, 0.6875, 0.2474, 0.7179, 0.2168, 0.7179, 0.7207, 0.6875, 0.7526, 0.6875, 0.7526, 0.7179, 0.7207, 0.7179, 0.4063, 0.0, 0.4375, 0.0, 0.4375, 0.03213, 0.4063, 0.03213, 0.4063, 0.6875, 0.4375, 0.6875, 0.4375, 0.7179, 0.4063, 0.7179, 0.5316, 0.6875, 0.5631, 0.6875, 0.5631, 0.7179, 0.5316, 0.7179, 0.5316, 0.0, 0.5631, 0.0, 0.5631, 0.03213, 0.5316, 0.03213, 0.4688, 0.6875, 0.5, 0.6875, 0.5, 0.7179, 0.4688, 0.7179, 0.4688, 0.0, 0.5, 0.0, 0.5, 0.03213, 0.4688, 0.03213, 0.5941, 0.0, 0.625, 0.0, 0.625, 0.03213, 0.5941, 0.03213, 0.8444, 0.6875, 0.875, 0.6875, 0.875, 0.7179, 0.8444, 0.7179, 0.3431, 0.6875, 0.375, 0.6875, 0.375, 0.7179, 0.3431, 0.7179, 0.5941, 0.6875, 0.625, 0.6875, 0.625, 0.7179, 0.5941, 0.7179, 0.375, 0.6875, 0.4063, 0.6875, 0.4063, 0.7179, 0.375, 0.7179, 0.375, 0.0, 0.4063, 0.0, 0.4063, 0.03213, 0.375, 0.03213, 0.375, 0.0625, 0.4063, 0.0625, 0.4063, 0.09375, 0.375, 0.09375, 0.375, 0.625, 0.4063, 0.625, 0.4063, 0.6562, 0.375, 0.6562, 0.375, 0.5625, 0.4063, 0.5625, 0.4063, 0.5938, 0.375, 0.5938, 0.375, 0.125, 0.4063, 0.125, 0.4063, 0.1562, 0.375, 0.1562, 0.5828, 0.5394, 0.6121, 0.5607, 0.6093, 0.5755, 0.58, 0.5542, 0.375, 0.1875, 0.4063, 0.1875, 0.4063, 0.2033, 0.375, 0.2033, 0.375, 0.219, 0.4063, 0.219, 0.4063, 0.2345, 0.375, 0.2345, 0.375, 0.5, 0.4063, 0.5, 0.4063, 0.5155, 0.375, 0.5155, 0.375, 0.2033, 0.4063, 0.2033, 0.4063, 0.219, 0.375, 0.219, 0.375, 0.5155, 0.4063, 0.5155, 0.4063, 0.531, 0.375, 0.531, 0.375, 0.9082, 0.4063, 0.9082, 0.4063, 0.9388, 0.375, 0.9388, 0.375, 0.2806, 0.4063, 0.2806, 0.4063, 0.3112, 0.375, 0.3112, 0.375, 0.4043, 0.4063, 0.4043, 0.4063, 0.4362, 0.375, 0.4362, 0.375, 0.7819, 0.4063, 0.7819, 0.4063, 0.8138, 0.375, 0.8138, 0.375, 0.3418, 0.4063, 0.3418, 0.4063, 0.3724, 0.375, 0.3724, 0.375, 0.8457, 0.4063, 0.8457, 0.4063, 0.8776, 0.375, 0.8776, 0.375, 0.1562, 0.4063, 0.1562, 0.4063, 0.1875, 0.375, 0.1875, 0.58, 0.5542, 0.6093, 0.5755, 0.6066, 0.5903, 0.5772, 0.569, 0.375, 0.6562, 0.4063, 0.6562, 0.4063, 0.6875, 0.375, 0.6875, 0.375, 0.03213, 0.4063, 0.03213, 0.4063, 0.0625, 0.375, 0.0625, 0.375, 0.09375, 0.4063, 0.09375, 0.4063, 0.125, 0.375, 0.125, 0.375, 0.5938, 0.4063, 0.5938, 0.4063, 0.625, 0.375, 0.625, 0.375, 0.9694, 0.4063, 0.9694, 0.4063, 1.0, 0.375, 1.0, 0.375, 0.7179, 0.4063, 0.7179, 0.4063, 0.75, 0.375, 0.75, 0.375, 0.4681, 0.4063, 0.4681, 0.4063, 0.5, 0.375, 0.5, 0.375, 0.2345, 0.4063, 0.2345, 0.4063, 0.25, 0.375, 0.25, 0.4375, 0.0, 0.4688, 0.0, 0.4688, 0.03213, 0.4375, 0.03213, 0.4375, 0.6875, 0.4688, 0.6875, 0.4688, 0.7179, 0.4375, 0.7179, 0.4375, 0.625, 0.4688, 0.625, 0.4688, 0.6562, 0.4375, 0.6562, 0.4375, 0.0625, 0.4688, 0.0625, 0.4688, 0.09375, 0.4375, 0.09375, 0.4375, 0.125, 0.4688, 0.125, 0.4688, 0.1562, 0.4375, 0.1562, 0.4375, 0.5625, 0.4688, 0.5625, 0.4688, 0.5938, 0.4375, 0.5938, 0.4375, 0.531, 0.4688, 0.531, 0.4688, 0.5467, 0.4375, 0.5467, 0.4375, 0.1875, 0.4688, 0.1875, 0.4688, 0.2033, 0.4375, 0.2033, 0.4375, 0.219, 0.4688, 0.219, 0.4688, 0.2345, 0.4375, 0.2345, 0.4375, 0.5, 0.4688, 0.5, 0.4688, 0.5155, 0.4375, 0.5155, 0.4375, 0.5155, 0.4688, 0.5155, 0.4688, 0.531, 0.4375, 0.531, 0.4375, 0.2033, 0.4688, 0.2033, 0.4688, 0.219, 0.4375, 0.219, 0.4375, 0.9082, 0.4688, 0.9082, 0.4688, 0.9388, 0.4375, 0.9388, 0.4375, 0.2806, 0.4688, 0.2806, 0.4688, 0.3112, 0.4375, 0.3112, 0.4375, 0.4043, 0.4688, 0.4043, 0.4688, 0.4362, 0.4375, 0.4362, 0.4375, 0.7819, 0.4688, 0.7819, 0.4688, 0.8138, 0.4375, 0.8138, 0.4375, 0.8457, 0.4688, 0.8457, 0.4688, 0.8776, 0.4375, 0.8776, 0.4375, 0.3418, 0.4688, 0.3418, 0.4688, 0.3724, 0.4375, 0.3724, 0.4375, 0.2345, 0.4688, 0.2345, 0.4688, 0.25, 0.4375, 0.25, 0.4375, 0.4681, 0.4688, 0.4681, 0.4688, 0.5, 0.4375, 0.5, 0.4375, 0.7179, 0.4688, 0.7179, 0.4688, 0.75, 0.4375, 0.75, 0.4375, 0.9694, 0.4688, 0.9694, 0.4688, 1.0, 0.4375, 1.0, 0.4375, 0.5938, 0.4688, 0.5938, 0.4688, 0.625, 0.4375, 0.625, 0.4375, 0.09375, 0.4688, 0.09375, 0.4688, 0.125, 0.4375, 0.125, 0.4375, 0.03213, 0.4688, 0.03213, 0.4688, 0.0625, 0.4375, 0.0625, 0.4375, 0.6562, 0.4688, 0.6562, 0.4688, 0.6875, 0.4375, 0.6875, 0.4375, 0.5467, 0.4688, 0.5467, 0.4688, 0.5625, 0.4375, 0.5625, 0.4375, 0.1562, 0.4688, 0.1562, 0.4688, 0.1875, 0.4375, 0.1875, 0.5, 0.0, 0.5316, 0.0, 0.5316, 0.03213, 0.5, 0.03213, 0.5, 0.6875, 0.5316, 0.6875, 0.5316, 0.7179, 0.5, 0.7179, 0.5, 0.625, 0.5316, 0.625, 0.5316, 0.6562, 0.5, 0.6562, 0.5, 0.0625, 0.5316, 0.0625, 0.5316, 0.09375, 0.5, 0.09375, 0.5, 0.125, 0.5316, 0.125, 0.5316, 0.1562, 0.5, 0.1562, 0.5, 0.5625, 0.5316, 0.5625, 0.5316, 0.5938, 0.5, 0.5938, 0.5, 0.531, 0.5316, 0.531, 0.5316, 0.5467, 0.5, 0.5467, 0.5, 0.1875, 0.5316, 0.1875, 0.5316, 0.2033, 0.5, 0.2033, 0.5, 0.219, 0.5316, 0.219, 0.5316, 0.2345, 0.5, 0.2345, 0.5, 0.5, 0.5316, 0.5, 0.5316, 0.5155, 0.5, 0.5155, 0.5, 0.5155, 0.5316, 0.5155, 0.5316, 0.531, 0.5, 0.531, 0.5, 0.2033, 0.5316, 0.2033, 0.5316, 0.219, 0.5, 0.219, 0.5, 0.9082, 0.5316, 0.9082, 0.5316, 0.9388, 0.5, 0.9388, 0.5, 0.2806, 0.5316, 0.2806, 0.5316, 0.3112, 0.5, 0.3112, 0.5, 0.4043, 0.5316, 0.4043, 0.5316, 0.4362, 0.5, 0.4362, 0.5, 0.7819, 0.5316, 0.7819, 0.5316, 0.8138, 0.5, 0.8138, 0.5, 0.8457, 0.5316, 0.8457, 0.5316, 0.8776, 0.5, 0.8776, 0.5, 0.3418, 0.5316, 0.3418, 0.5316, 0.3724, 0.5, 0.3724, 0.5, 0.2345, 0.5316, 0.2345, 0.5316, 0.25, 0.5, 0.25, 0.5, 0.4681, 0.5316, 0.4681, 0.5316, 0.5, 0.5, 0.5, 0.5, 0.7179, 0.5316, 0.7179, 0.5316, 0.75, 0.5, 0.75, 0.5, 0.9694, 0.5316, 0.9694, 0.5316, 1.0, 0.5, 1.0, 0.5, 0.5938, 0.5316, 0.5938, 0.5316, 0.625, 0.5, 0.625, 0.5, 0.09375, 0.5316, 0.09375, 0.5316, 0.125, 0.5, 0.125, 0.5, 0.03213, 0.5316, 0.03213, 0.5316, 0.0625, 0.5, 0.0625, 0.5, 0.6562, 0.5316, 0.6562, 0.5316, 0.6875, 0.5, 0.6875, 0.5, 0.5467, 0.5316, 0.5467, 0.5316, 0.5625, 0.5, 0.5625, 0.5, 0.1562, 0.5316, 0.1562, 0.5316, 0.1875, 0.5, 0.1875, 0.5631, 0.6875, 0.5941, 0.6875, 0.5941, 0.7179, 0.5631, 0.7179, 0.5631, 0.0, 0.5941, 0.0, 0.5941, 0.03213, 0.5631, 0.03213, 0.5631, 0.0625, 0.5941, 0.0625, 0.5941, 0.09375, 0.5631, 0.09375, 0.5631, 0.625, 0.5941, 0.625, 0.5941, 0.6562, 0.5631, 0.6562, 0.5631, 0.5625, 0.5941, 0.5625, 0.5941, 0.5938, 0.5631, 0.5938, 0.5631, 0.125, 0.5941, 0.125, 0.5941, 0.1562, 0.5631, 0.1562, 0.5631, 0.531, 0.5941, 0.531, 0.5941, 0.5467, 0.5631, 0.5467, 0.5631, 0.1875, 0.5941, 0.1875, 0.5941, 0.2033, 0.5631, 0.2033, 0.5631, 0.219, 0.5941, 0.219, 0.5941, 0.2345, 0.5631, 0.2345, 0.5631, 0.5, 0.5941, 0.5, 0.5941, 0.5155, 0.5631, 0.5155, 0.5631, 0.2033, 0.5941, 0.2033, 0.5941, 0.219, 0.5631, 0.219, 0.5631, 0.5155, 0.5941, 0.5155, 0.5941, 0.531, 0.5631, 0.531, 0.5631, 0.9082, 0.5941, 0.9082, 0.5941, 0.9388, 0.5631, 0.9388, 0.5631, 0.2806, 0.5941, 0.2806, 0.5941, 0.3112, 0.5631, 0.3112, 0.5631, 0.4043, 0.5941, 0.4043, 0.5941, 0.4362, 0.5631, 0.4362, 0.5631, 0.7819, 0.5941, 0.7819, 0.5941, 0.8138, 0.5631, 0.8138, 0.5631, 0.3418, 0.5941, 0.3418, 0.5941, 0.3724, 0.5631, 0.3724, 0.5631, 0.8457, 0.5941, 0.8457, 0.5941, 0.8776, 0.5631, 0.8776, 0.5631, 0.1562, 0.5941, 0.1562, 0.5941, 0.1875, 0.5631, 0.1875, 0.5631, 0.5467, 0.5941, 0.5467, 0.5941, 0.5625, 0.5631, 0.5625, 0.5631, 0.6562, 0.5941, 0.6562, 0.5941, 0.6875, 0.5631, 0.6875, 0.5631, 0.03213, 0.5941, 0.03213, 0.5941, 0.0625, 0.5631, 0.0625, 0.5631, 0.09375, 0.5941, 0.09375, 0.5941, 0.125, 0.5631, 0.125, 0.5631, 0.5938, 0.5941, 0.5938, 0.5941, 0.625, 0.5631, 0.625, 0.5631, 0.9694, 0.5941, 0.9694, 0.5941, 1.0, 0.5631, 1.0, 0.5631, 0.7179, 0.5941, 0.7179, 0.5941, 0.75, 0.5631, 0.75, 0.5631, 0.4681, 0.5941, 0.4681, 0.5941, 0.5, 0.5631, 0.5, 0.5631, 0.2345, 0.5941, 0.2345, 0.5941, 0.25, 0.5631, 0.25, 0.5631, 0.9388, 0.5941, 0.9388, 0.5941, 0.9694, 0.5631, 0.9694, 0.5631, 0.25, 0.5941, 0.25, 0.5941, 0.2806, 0.5631, 0.2806, 0.5, 0.9388, 0.5316, 0.9388, 0.5316, 0.9694, 0.5, 0.9694, 0.5, 0.25, 0.5316, 0.25, 0.5316, 0.2806, 0.5, 0.2806, 0.4375, 0.9388, 0.4688, 0.9388, 0.4688, 0.9694, 0.4375, 0.9694, 0.4375, 0.25, 0.4688, 0.25, 0.4688, 0.2806, 0.4375, 0.2806, 0.375, 0.9388, 0.4063, 0.9388, 0.4063, 0.9694, 0.375, 0.9694, 0.375, 0.25, 0.4063, 0.25, 0.4063, 0.2806, 0.375, 0.2806, 0.8138, 0.6875, 0.8444, 0.6875, 0.8444, 0.7179, 0.8138, 0.7179, 0.125, 0.6875, 0.1556, 0.6875, 0.1556, 0.7179, 0.125, 0.7179, 0.8138, 0.625, 0.8444, 0.625, 0.8444, 0.6562, 0.8138, 0.6562, 0.125, 0.625, 0.1556, 0.625, 0.1556, 0.6562, 0.125, 0.6562, 0.8138, 0.5625, 0.8444, 0.5625, 0.8444, 0.5938, 0.8138, 0.5938, 0.125, 0.5625, 0.1556, 0.5625, 0.1556, 0.5938, 0.125, 0.5938, 0.8138, 0.531, 0.8444, 0.531, 0.8444, 0.5467, 0.8138, 0.5467, 0.125, 0.531, 0.1556, 0.531, 0.1556, 0.5467, 0.125, 0.5467, 0.125, 0.5, 0.1556, 0.5, 0.1556, 0.5155, 0.125, 0.5155, 0.8138, 0.5, 0.8444, 0.5, 0.8444, 0.5155, 0.8138, 0.5155, 0.8138, 0.5155, 0.8444, 0.5155, 0.8444, 0.531, 0.8138, 0.531, 0.125, 0.5155, 0.1556, 0.5155, 0.1556, 0.531, 0.125, 0.531, 0.4063, 0.25, 0.4375, 0.25, 0.4375, 0.2806, 0.4063, 0.2806, 0.5316, 0.25, 0.5631, 0.25, 0.5631, 0.2806, 0.5316, 0.2806, 0.4688, 0.25, 0.5, 0.25, 0.5, 0.2806, 0.4688, 0.2806, 0.125, 0.5467, 0.1556, 0.5467, 0.1556, 0.5625, 0.125, 0.5625, 0.125, 0.6562, 0.1556, 0.6562, 0.1556, 0.6875, 0.125, 0.6875, 0.125, 0.5938, 0.1556, 0.5938, 0.1556, 0.625, 0.125, 0.625, 0.125, 0.7179, 0.1556, 0.7179, 0.1556, 0.75, 0.125, 0.75, 0.5941, 0.25, 0.625, 0.25, 0.625, 0.2806, 0.5941, 0.2806, 0.4063, 0.9388, 0.4375, 0.9388, 0.4375, 0.9694, 0.4063, 0.9694, 0.5316, 0.9388, 0.5631, 0.9388, 0.5631, 0.9694, 0.5316, 0.9694, 0.4688, 0.9388, 0.5, 0.9388, 0.5, 0.9694, 0.4688, 0.9694, 0.8138, 0.5467, 0.8444, 0.5467, 0.8444, 0.5625, 0.8138, 0.5625, 0.8138, 0.6562, 0.8444, 0.6562, 0.8444, 0.6875, 0.8138, 0.6875, 0.8138, 0.5938, 0.8444, 0.5938, 0.8444, 0.625, 0.8138, 0.625, 0.8138, 0.7179, 0.8444, 0.7179, 0.8444, 0.75, 0.8138, 0.75, 0.5941, 0.9388, 0.625, 0.9388, 0.625, 0.9694, 0.5941, 0.9694, 0.5631, 0.3112, 0.5941, 0.3112, 0.5941, 0.3418, 0.5631, 0.3418, 0.5631, 0.8776, 0.5941, 0.8776, 0.5941, 0.9082, 0.5631, 0.9082, 0.5, 0.3112, 0.5316, 0.3112, 0.5316, 0.3418, 0.5, 0.3418, 0.5, 0.8776, 0.5316, 0.8776, 0.5316, 0.9082, 0.5, 0.9082, 0.4375, 0.3112, 0.4688, 0.3112, 0.4688, 0.3418, 0.4375, 0.3418, 0.4375, 0.8776, 0.4688, 0.8776, 0.4688, 0.9082, 0.4375, 0.9082, 0.375, 0.3112, 0.4063, 0.3112, 0.4063, 0.3418, 0.375, 0.3418, 0.375, 0.8776, 0.4063, 0.8776, 0.4063, 0.9082, 0.375, 0.9082, 0.1862, 0.6875, 0.2168, 0.6875, 0.2168, 0.7179, 0.1862, 0.7179, 0.7526, 0.6875, 0.7832, 0.6875, 0.7832, 0.7179, 0.7526, 0.7179, 0.1862, 0.625, 0.2168, 0.625, 0.2168, 0.6562, 0.1862, 0.6562, 0.7526, 0.625, 0.7832, 0.625, 0.7832, 0.6562, 0.7526, 0.6562, 0.1862, 0.5625, 0.2168, 0.5625, 0.2168, 0.5938, 0.1862, 0.5938, 0.7526, 0.5625, 0.7832, 0.5625, 0.7832, 0.5938, 0.7526, 0.5938, 0.1862, 0.531, 0.2168, 0.531, 0.2168, 0.5467, 0.1862, 0.5467, 0.7526, 0.531, 0.7832, 0.531, 0.7832, 0.5467, 0.7526, 0.5467, 0.7526, 0.5, 0.7832, 0.5, 0.7832, 0.5155, 0.7526, 0.5155, 0.1862, 0.5, 0.2168, 0.5, 0.2168, 0.5155, 0.1862, 0.5155, 0.1862, 0.5155, 0.2168, 0.5155, 0.2168, 0.531, 0.1862, 0.531, 0.7526, 0.5155, 0.7832, 0.5155, 0.7832, 0.531, 0.7526, 0.531, 0.5941, 0.8776, 0.625, 0.8776, 0.625, 0.9082, 0.5941, 0.9082, 0.7526, 0.7179, 0.7832, 0.7179, 0.7832, 0.75, 0.7526, 0.75, 0.7526, 0.5938, 0.7832, 0.5938, 0.7832, 0.625, 0.7526, 0.625, 0.7526, 0.6562, 0.7832, 0.6562, 0.7832, 0.6875, 0.7526, 0.6875, 0.7526, 0.5467, 0.7832, 0.5467, 0.7832, 0.5625, 0.7526, 0.5625, 0.4688, 0.8776, 0.5, 0.8776, 0.5, 0.9082, 0.4688, 0.9082, 0.5316, 0.8776, 0.5631, 0.8776, 0.5631, 0.9082, 0.5316, 0.9082, 0.4063, 0.8776, 0.4375, 0.8776, 0.4375, 0.9082, 0.4063, 0.9082, 0.5941, 0.3112, 0.625, 0.3112, 0.625, 0.3418, 0.5941, 0.3418, 0.1862, 0.7179, 0.2168, 0.7179, 0.2168, 0.75, 0.1862, 0.75, 0.1862, 0.5938, 0.2168, 0.5938, 0.2168, 0.625, 0.1862, 0.625, 0.1862, 0.6562, 0.2168, 0.6562, 0.2168, 0.6875, 0.1862, 0.6875, 0.1862, 0.5467, 0.2168, 0.5467, 0.2168, 0.5625, 0.1862, 0.5625, 0.4688, 0.3112, 0.5, 0.3112, 0.5, 0.3418, 0.4688, 0.3418, 0.5316, 0.3112, 0.5631, 0.3112, 0.5631, 0.3418, 0.5316, 0.3418, 0.4063, 0.3112, 0.4375, 0.3112, 0.4375, 0.3418, 0.4063, 0.3418, 0.5631, 0.8138, 0.5941, 0.8138, 0.5941, 0.8457, 0.5631, 0.8457, 0.5631, 0.3724, 0.5941, 0.3724, 0.5941, 0.4043, 0.5631, 0.4043, 0.5, 0.8138, 0.5316, 0.8138, 0.5316, 0.8457, 0.5, 0.8457, 0.5, 0.3724, 0.5316, 0.3724, 0.5316, 0.4043, 0.5, 0.4043, 0.4375, 0.8138, 0.4688, 0.8138, 0.4688, 0.8457, 0.4375, 0.8457, 0.4375, 0.3724, 0.4688, 0.3724, 0.4688, 0.4043, 0.4375, 0.4043, 0.375, 0.8138, 0.4063, 0.8138, 0.4063, 0.8457, 0.375, 0.8457, 0.375, 0.3724, 0.4063, 0.3724, 0.4063, 0.4043, 0.375, 0.4043, 0.6888, 0.6875, 0.7207, 0.6875, 0.7207, 0.7179, 0.6888, 0.7179, 0.2474, 0.6875, 0.2793, 0.6875, 0.2793, 0.7179, 0.2474, 0.7179, 0.6888, 0.625, 0.7207, 0.625, 0.7207, 0.6562, 0.6888, 0.6562, 0.2474, 0.625, 0.2793, 0.625, 0.2793, 0.6562, 0.2474, 0.6562, 0.6888, 0.5625, 0.7207, 0.5625, 0.7207, 0.5938, 0.6888, 0.5938, 0.2474, 0.5625, 0.2793, 0.5625, 0.2793, 0.5938, 0.2474, 0.5938, 0.6888, 0.531, 0.7207, 0.531, 0.7207, 0.5467, 0.6888, 0.5467, 0.2474, 0.531, 0.2793, 0.531, 0.2793, 0.5467, 0.2474, 0.5467, 0.2474, 0.5, 0.2793, 0.5, 0.2793, 0.5155, 0.2474, 0.5155, 0.6888, 0.5, 0.7207, 0.5, 0.7207, 0.5155, 0.6888, 0.5155, 0.6888, 0.5155, 0.7207, 0.5155, 0.7207, 0.531, 0.6888, 0.531, 0.2474, 0.5155, 0.2793, 0.5155, 0.2793, 0.531, 0.2474, 0.531, 0.5941, 0.3724, 0.625, 0.3724, 0.625, 0.4043, 0.5941, 0.4043, 0.2474, 0.7179, 0.2793, 0.7179, 0.2793, 0.75, 0.2474, 0.75, 0.2474, 0.5938, 0.2793, 0.5938, 0.2793, 0.625, 0.2474, 0.625, 0.2474, 0.6562, 0.2793, 0.6562, 0.2793, 0.6875, 0.2474, 0.6875, 0.2474, 0.5467, 0.2793, 0.5467, 0.2793, 0.5625, 0.2474, 0.5625, 0.4688, 0.3724, 0.5, 0.3724, 0.5, 0.4043, 0.4688, 0.4043, 0.5316, 0.3724, 0.5631, 0.3724, 0.5631, 0.4043, 0.5316, 0.4043, 0.4063, 0.3724, 0.4375, 0.3724, 0.4375, 0.4043, 0.4063, 0.4043, 0.5941, 0.8138, 0.625, 0.8138, 0.625, 0.8457, 0.5941, 0.8457, 0.6888, 0.7179, 0.7207, 0.7179, 0.7207, 0.75, 0.6888, 0.75, 0.6888, 0.5938, 0.7207, 0.5938, 0.7207, 0.625, 0.6888, 0.625, 0.6888, 0.6562, 0.7207, 0.6562, 0.7207, 0.6875, 0.6888, 0.6875, 0.6888, 0.5467, 0.7207, 0.5467, 0.7207, 0.5625, 0.6888, 0.5625, 0.4688, 0.8138, 0.5, 0.8138, 0.5, 0.8457, 0.4688, 0.8457, 0.5316, 0.8138, 0.5631, 0.8138, 0.5631, 0.8457, 0.5316, 0.8457, 0.4063, 0.8138, 0.4375, 0.8138, 0.4375, 0.8457, 0.4063, 0.8457, 0.5631, 0.4362, 0.5941, 0.4362, 0.5941, 0.4681, 0.5631, 0.4681, 0.5631, 0.75, 0.5941, 0.75, 0.5941, 0.7819, 0.5631, 0.7819, 0.5, 0.4362, 0.5316, 0.4362, 0.5316, 0.4681, 0.5, 0.4681, 0.5, 0.75, 0.5316, 0.75, 0.5316, 0.7819, 0.5, 0.7819, 0.4375, 0.4362, 0.4688, 0.4362, 0.4688, 0.4681, 0.4375, 0.4681, 0.4375, 0.75, 0.4688, 0.75, 0.4688, 0.7819, 0.4375, 0.7819, 0.375, 0.4362, 0.4063, 0.4362, 0.4063, 0.4681, 0.375, 0.4681, 0.375, 0.75, 0.4063, 0.75, 0.4063, 0.7819, 0.375, 0.7819, 0.3112, 0.6875, 0.3431, 0.6875, 0.3431, 0.7179, 0.3112, 0.7179, 0.625, 0.6875, 0.6569, 0.6875, 0.6569, 0.7179, 0.625, 0.7179, 0.3112, 0.625, 0.3431, 0.625, 0.3431, 0.6562, 0.3112, 0.6562, 0.625, 0.625, 0.6569, 0.625, 0.6569, 0.6562, 0.625, 0.6562, 0.3112, 0.5625, 0.3431, 0.5625, 0.3431, 0.5938, 0.3112, 0.5938, 0.625, 0.5625, 0.6569, 0.5625, 0.6569, 0.5938, 0.625, 0.5938, 0.5229, 0.4961, 0.5528, 0.5178, 0.5501, 0.5326, 0.5201, 0.5109, 0.625, 0.531, 0.6569, 0.531, 0.6569, 0.5467, 0.625, 0.5467, 0.625, 0.5, 0.6569, 0.5, 0.6569, 0.5155, 0.625, 0.5155, 0.3112, 0.5, 0.3431, 0.5, 0.3431, 0.5155, 0.3112, 0.5155, 0.3112, 0.5155, 0.3431, 0.5155, 0.3431, 0.531, 0.3112, 0.531, 0.625, 0.5155, 0.6569, 0.5155, 0.6569, 0.531, 0.625, 0.531, 0.4063, 0.75, 0.4375, 0.75, 0.4375, 0.7819, 0.4063, 0.7819, 0.5316, 0.75, 0.5631, 0.75, 0.5631, 0.7819, 0.5316, 0.7819, 0.4688, 0.75, 0.5, 0.75, 0.5, 0.7819, 0.4688, 0.7819, 0.625, 0.5467, 0.6569, 0.5467, 0.6569, 0.5625, 0.625, 0.5625, 0.625, 0.6562, 0.6569, 0.6562, 0.6569, 0.6875, 0.625, 0.6875, 0.625, 0.5938, 0.6569, 0.5938, 0.6569, 0.625, 0.625, 0.625, 0.625, 0.7179, 0.6569, 0.7179, 0.6569, 0.75, 0.625, 0.75, 0.5941, 0.75, 0.625, 0.75, 0.625, 0.7819, 0.5941, 0.7819, 0.4063, 0.4362, 0.4375, 0.4362, 0.4375, 0.4681, 0.4063, 0.4681, 0.5316, 0.4362, 0.5631, 0.4362, 0.5631, 0.4681, 0.5316, 0.4681, 0.4688, 0.4362, 0.5, 0.4362, 0.5, 0.4681, 0.4688, 0.4681, 0.5201, 0.5109, 0.5501, 0.5326, 0.5473, 0.5474, 0.5174, 0.5257, 0.3112, 0.6562, 0.3431, 0.6562, 0.3431, 0.6875, 0.3112, 0.6875, 0.3112, 0.5938, 0.3431, 0.5938, 0.3431, 0.625, 0.3112, 0.625, 0.3112, 0.7179, 0.3431, 0.7179, 0.3431, 0.75, 0.3112, 0.75, 0.5941, 0.4362, 0.625, 0.4362, 0.625, 0.4681, 0.5941, 0.4681])
me_cube_004.materials.append(mat_material_001)
me_cube_004.update()
me_cylinder = bpy.data.meshes.new('Cylinder')
me_cylinder.from_pydata([(-5.768e-09, 1.0, -0.9235), (2.697e-09, 1.0, 0.9642), (0.1951, 0.9808, -0.939), (0.1951, 0.9808, 0.9679), (0.3827, 0.9239, -0.9409), (0.3827, 0.9239, 1.003), (0.5556, 0.8315, -0.9332), (0.5556, 0.8315, 1.0), (0.7071, 0.7071, -0.9278), (0.7071, 0.7071, 1.0), (0.8315, 0.5556, -0.9426), (0.8315, 0.5556, 1.0), (0.9239, 0.3827, -0.9494), (0.9239, 0.3827, 1.0), (0.9808, 0.1951, -1.0), (0.9808, 0.1951, 1.0), (1.0, -4.371e-08, -1.0), (1.0, -4.371e-08, 1.0), (0.9808, -0.1951, -1.0), (0.9808, -0.1951, 1.0), (0.9239, -0.3827, -1.0), (0.9239, -0.3827, 0.9956), (0.8315, -0.5556, -1.0), (0.8315, -0.5556, 0.9805), (0.7071, -0.7071, -1.0), (0.7071, -0.7071, 0.9873), (0.5556, -0.8315, -1.0), (0.5556, -0.8315, 0.9869), (0.3827, -0.9239, -1.0), (0.3827, -0.9239, 0.9895), (0.1951, -0.9808, -1.0), (0.1951, -0.9808, 0.988), (-8.906e-08, -1.0, -0.9783), (-8.646e-08, -1.0, 0.9872), (-0.1951, -0.9808, -0.9709), (-0.1951, -0.9808, 0.9826), (-0.3827, -0.9239, -0.9625), (-0.3827, -0.9239, 0.9786), (-0.5556, -0.8315, -0.935), (-0.5556, -0.8315, 0.9656), (-0.7071, -0.7071, -0.9361), (-0.7071, -0.7071, 0.9553), (-0.8315, -0.5556, -0.9056), (-0.8315, -0.5556, 0.9432), (-0.9239, -0.3827, -0.9056), (-0.9239, -0.3827, 0.9354), (-0.9808, -0.1951, -0.8909), (-0.9808, -0.1951, 0.9193), (-1.0, 1.192e-08, -0.8748), (-1.0, 1.192e-08, 0.9145), (-0.9808, 0.1951, -0.8657), (-0.9808, 0.1951, 0.9145), (-0.9239, 0.3827, -0.8752), (-0.9239, 0.3827, 0.9145), (-0.8315, 0.5556, -0.9056), (-0.8315, 0.5556, 0.9224), (-0.7071, 0.7071, -0.9056), (-0.7071, 0.7071, 0.9269), (-0.5556, 0.8315, -0.8981), (-0.5556, 0.8315, 0.9374), (-0.3827, 0.9239, -0.915), (-0.3827, 0.9239, 0.9548), (-0.1951, 0.9808, -0.9244), (-0.1951, 0.9808, 0.9602)], [], [(0, 1, 3, 2), (2, 3, 5, 4), (4, 5, 7, 6), (6, 7, 9, 8), (8, 9, 11, 10), (10, 11, 13, 12), (12, 13, 15, 14), (14, 15, 17, 16), (16, 17, 19, 18), (18, 19, 21, 20), (20, 21, 23, 22), (22, 23, 25, 24), (24, 25, 27, 26), (26, 27, 29, 28), (28, 29, 31, 30), (30, 31, 33, 32), (32, 33, 35, 34), (34, 35, 37, 36), (36, 37, 39, 38), (38, 39, 41, 40), (40, 41, 43, 42), (42, 43, 45, 44), (44, 45, 47, 46), (46, 47, 49, 48), (48, 49, 51, 50), (50, 51, 53, 52), (52, 53, 55, 54), (54, 55, 57, 56), (56, 57, 59, 58), (58, 59, 61, 60), (3, 1, 63, 61, 59, 57, 55, 53, 51, 49, 47, 45, 43, 41, 39, 37, 35, 33, 31, 29, 27, 25, 23, 21, 19, 17, 15, 13, 11, 9, 7, 5), (60, 61, 63, 62), (62, 63, 1, 0), (0, 2, 4, 6, 8, 10, 12, 14, 16, 18, 20, 22, 24, 26, 28, 30, 32, 34, 36, 38, 40, 42, 44, 46, 48, 50, 52, 54, 56, 58, 60, 62)])
_uv = me_cylinder.uv_layers.new(name='UVMap')
_uv.uv.foreach_set('vector', [1.0, 0.5, 1.0, 1.0, 0.9688, 1.0, 0.9688, 0.5, 0.9688, 0.5, 0.9688, 1.0, 0.9375, 1.0, 0.9375, 0.5, 0.9375, 0.5, 0.9375, 1.0, 0.9062, 1.0, 0.9062, 0.5, 0.9062, 0.5, 0.9062, 1.0, 0.875, 1.0, 0.875, 0.5, 0.875, 0.5, 0.875, 1.0, 0.8438, 1.0, 0.8438, 0.5, 0.8438, 0.5, 0.8438, 1.0, 0.8125, 1.0, 0.8125, 0.5, 0.8125, 0.5, 0.8125, 1.0, 0.7812, 1.0, 0.7812, 0.5, 0.7812, 0.5, 0.7812, 1.0, 0.75, 1.0, 0.75, 0.5, 0.75, 0.5, 0.75, 1.0, 0.7188, 1.0, 0.7188, 0.5, 0.7188, 0.5, 0.7188, 1.0, 0.6875, 1.0, 0.6875, 0.5, 0.6875, 0.5, 0.6875, 1.0, 0.6562, 1.0, 0.6562, 0.5, 0.6562, 0.5, 0.6562, 1.0, 0.625, 1.0, 0.625, 0.5, 0.625, 0.5, 0.625, 1.0, 0.5938, 1.0, 0.5938, 0.5, 0.5938, 0.5, 0.5938, 1.0, 0.5625, 1.0, 0.5625, 0.5, 0.5625, 0.5, 0.5625, 1.0, 0.5312, 1.0, 0.5312, 0.5, 0.5312, 0.5, 0.5312, 1.0, 0.5, 1.0, 0.5, 0.5, 0.5, 0.5, 0.5, 1.0, 0.4688, 1.0, 0.4688, 0.5, 0.4688, 0.5, 0.4688, 1.0, 0.4375, 1.0, 0.4375, 0.5, 0.4375, 0.5, 0.4375, 1.0, 0.4062, 1.0, 0.4062, 0.5, 0.4062, 0.5, 0.4062, 1.0, 0.375, 1.0, 0.375, 0.5, 0.375, 0.5, 0.375, 1.0, 0.3438, 1.0, 0.3438, 0.5, 0.3438, 0.5, 0.3438, 1.0, 0.3125, 1.0, 0.3125, 0.5, 0.3125, 0.5, 0.3125, 1.0, 0.2812, 1.0, 0.2812, 0.5, 0.2812, 0.5, 0.2812, 1.0, 0.25, 1.0, 0.25, 0.5, 0.25, 0.5, 0.25, 1.0, 0.2188, 1.0, 0.2188, 0.5, 0.2188, 0.5, 0.2188, 1.0, 0.1875, 1.0, 0.1875, 0.5, 0.1875, 0.5, 0.1875, 1.0, 0.1562, 1.0, 0.1562, 0.5, 0.1562, 0.5, 0.1562, 1.0, 0.125, 1.0, 0.125, 0.5, 0.125, 0.5, 0.125, 1.0, 0.09375, 1.0, 0.09375, 0.5, 0.09375, 0.5, 0.09375, 1.0, 0.0625, 1.0, 0.0625, 0.5, 0.2968, 0.4854, 0.25, 0.49, 0.2032, 0.4854, 0.1582, 0.4717, 0.1167, 0.4496, 0.08029, 0.4197, 0.05045, 0.3833, 0.02827, 0.3418, 0.01461, 0.2968, 0.01, 0.25, 0.01461, 0.2032, 0.02827, 0.1582, 0.05045, 0.1167, 0.08029, 0.08029, 0.1167, 0.05045, 0.1582, 0.02827, 0.2032, 0.01461, 0.25, 0.01, 0.2968, 0.01461, 0.3418, 0.02827, 0.3833, 0.05045, 0.4197, 0.08029, 0.4496, 0.1167, 0.4717, 0.1582, 0.4854, 0.2032, 0.49, 0.25, 0.4854, 0.2968, 0.4717, 0.3418, 0.4496, 0.3833, 0.4197, 0.4197, 0.3833, 0.4496, 0.3418, 0.4717, 0.0625, 0.5, 0.0625, 1.0, 0.03125, 1.0, 0.03125, 0.5, 0.03125, 0.5, 0.03125, 1.0, 0.0, 1.0, 0.0, 0.5, 0.75, 0.49, 0.7968, 0.4854, 0.8418, 0.4717, 0.8833, 0.4496, 0.9197, 0.4197, 0.9496, 0.3833, 0.9717, 0.3418, 0.9854, 0.2968, 0.99, 0.25, 0.9854, 0.2032, 0.9717, 0.1582, 0.9496, 0.1167, 0.9197, 0.08029, 0.8833, 0.05045, 0.8418, 0.02827, 0.7968, 0.01461, 0.75, 0.01, 0.7032, 0.01461, 0.6582, 0.02827, 0.6167, 0.05045, 0.5803, 0.08029, 0.5504, 0.1167, 0.5283, 0.1582, 0.5146, 0.2032, 0.51, 0.25, 0.5146, 0.2968, 0.5283, 0.3418, 0.5504, 0.3833, 0.5803, 0.4197, 0.6167, 0.4496, 0.6582, 0.4717, 0.7032, 0.4854])
me_cylinder.materials.append(mat_material_004)
me_cylinder.update()
me_cylinder_001 = bpy.data.meshes.new('Cylinder.001')
me_cylinder_001.from_pydata([(-2.074e-09, 1.0, -0.9701), (3.952e-09, 1.0, 0.9431), (0.1951, 0.9808, -1.0), (0.1951, 0.9808, 0.9627), (0.3827, 0.9239, -1.0), (0.3827, 0.9239, 0.9882), (0.5556, 0.8315, -1.0), (0.5556, 0.8315, 0.967), (0.7071, 0.7071, -1.0), (0.7071, 0.7071, 0.9678), (0.8315, 0.5556, -1.0), (0.8315, 0.5556, 1.0), (0.9239, 0.3827, -1.0), (0.9239, 0.3827, 0.968), (0.9808, 0.1951, -1.0), (0.9808, 0.1951, 1.0), (1.0, -4.371e-08, -1.0), (1.0, -4.371e-08, 1.0), (0.9808, -0.1951, -1.0), (0.9808, -0.1951, 1.0), (0.9239, -0.3827, -1.0), (0.9239, -0.3827, 1.0), (0.8315, -0.5556, -1.0), (0.8315, -0.5556, 1.0), (0.7071, -0.7071, -1.0), (0.7071, -0.7071, 1.0), (0.5556, -0.8315, -0.9799), (0.5556, -0.8315, 1.0), (0.3827, -0.9239, -0.9727), (0.3827, -0.9239, 1.0), (0.1951, -0.9808, -0.981), (0.1951, -0.9808, 1.0), (-8.9e-08, -1.0, -0.9773), (-8.742e-08, -1.0, 1.0), (-0.1951, -0.9808, -0.9671), (-0.1951, -0.9808, 1.0), (-0.3827, -0.9239, -0.9601), (-0.3827, -0.9239, 1.0), (-0.5556, -0.8315, -0.9601), (-0.5556, -0.8315, 1.0), (-0.7071, -0.7071, -0.9601), (-0.7071, -0.7071, 0.9008), (-0.8315, -0.5556, -0.9601), (-0.8315, -0.5556, 0.9008), (-0.9239, -0.3827, -0.9601), (-0.9239, -0.3827, 0.9008), (-0.9808, -0.1951, -0.9139), (-0.9808, -0.1951, 0.8517), (-1.0, 1.192e-08, -0.8798), (-1.0, 1.192e-08, 0.8511), (-0.9808, 0.1951, -0.8801), (-0.9808, 0.1951, 0.8499), (-0.9239, 0.3827, -0.8855), (-0.9239, 0.3827, 0.8635), (-0.8315, 0.5556, -0.9048), (-0.8315, 0.5556, 0.9008), (-0.7071, 0.7071, -0.9218), (-0.7071, 0.7071, 0.8962), (-0.5556, 0.8315, -0.944), (-0.5556, 0.8315, 0.8987), (-0.3827, 0.9239, -0.9571), (-0.3827, 0.9239, 0.9144), (-0.1951, 0.9808, -0.9629), (-0.1951, 0.9808, 0.9299)], [], [(0, 1, 3, 2), (2, 3, 5, 4), (4, 5, 7, 6), (6, 7, 9, 8), (8, 9, 11, 10), (10, 11, 13, 12), (12, 13, 15, 14), (14, 15, 17, 16), (16, 17, 19, 18), (18, 19, 21, 20), (20, 21, 23, 22), (22, 23, 25, 24), (24, 25, 27, 26), (26, 27, 29, 28), (28, 29, 31, 30), (30, 31, 33, 32), (32, 33, 35, 34), (34, 35, 37, 36), (36, 37, 39, 38), (38, 39, 41, 40), (40, 41, 43, 42), (42, 43, 45, 44), (44, 45, 47, 46), (46, 47, 49, 48), (48, 49, 51, 50), (50, 51, 53, 52), (52, 53, 55, 54), (54, 55, 57, 56), (56, 57, 59, 58), (58, 59, 61, 60), (3, 1, 63, 61, 59, 57, 55, 53, 51, 49, 47, 45, 43, 41, 39, 37, 35, 33, 31, 29, 27, 25, 23, 21, 19, 17, 15, 13, 11, 9, 7, 5), (60, 61, 63, 62), (62, 63, 1, 0), (0, 2, 4, 6, 8, 10, 12, 14, 16, 18, 20, 22, 24, 26, 28, 30, 32, 34, 36, 38, 40, 42, 44, 46, 48, 50, 52, 54, 56, 58, 60, 62)])
_uv = me_cylinder_001.uv_layers.new(name='UVMap')
_uv.uv.foreach_set('vector', [1.0, 0.5, 1.0, 1.0, 0.9688, 1.0, 0.9688, 0.5, 0.9688, 0.5, 0.9688, 1.0, 0.9375, 1.0, 0.9375, 0.5, 0.9375, 0.5, 0.9375, 1.0, 0.9062, 1.0, 0.9062, 0.5, 0.9062, 0.5, 0.9062, 1.0, 0.875, 1.0, 0.875, 0.5, 0.875, 0.5, 0.875, 1.0, 0.8438, 1.0, 0.8438, 0.5, 0.8438, 0.5, 0.8438, 1.0, 0.8125, 1.0, 0.8125, 0.5, 0.8125, 0.5, 0.8125, 1.0, 0.7812, 1.0, 0.7812, 0.5, 0.7812, 0.5, 0.7812, 1.0, 0.75, 1.0, 0.75, 0.5, 0.75, 0.5, 0.75, 1.0, 0.7188, 1.0, 0.7188, 0.5, 0.7188, 0.5, 0.7188, 1.0, 0.6875, 1.0, 0.6875, 0.5, 0.6875, 0.5, 0.6875, 1.0, 0.6562, 1.0, 0.6562, 0.5, 0.6562, 0.5, 0.6562, 1.0, 0.625, 1.0, 0.625, 0.5, 0.625, 0.5, 0.625, 1.0, 0.5938, 1.0, 0.5938, 0.5, 0.5938, 0.5, 0.5938, 1.0, 0.5625, 1.0, 0.5625, 0.5, 0.5625, 0.5, 0.5625, 1.0, 0.5312, 1.0, 0.5312, 0.5, 0.5312, 0.5, 0.5312, 1.0, 0.5, 1.0, 0.5, 0.5, 0.5, 0.5, 0.5, 1.0, 0.4688, 1.0, 0.4688, 0.5, 0.4688, 0.5, 0.4688, 1.0, 0.4375, 1.0, 0.4375, 0.5, 0.4375, 0.5, 0.4375, 1.0, 0.4062, 1.0, 0.4062, 0.5, 0.4062, 0.5, 0.4062, 1.0, 0.375, 1.0, 0.375, 0.5, 0.375, 0.5, 0.375, 1.0, 0.3438, 1.0, 0.3438, 0.5, 0.3438, 0.5, 0.3438, 1.0, 0.3125, 1.0, 0.3125, 0.5, 0.3125, 0.5, 0.3125, 1.0, 0.2812, 1.0, 0.2812, 0.5, 0.2812, 0.5, 0.2812, 1.0, 0.25, 1.0, 0.25, 0.5, 0.25, 0.5, 0.25, 1.0, 0.2188, 1.0, 0.2188, 0.5, 0.2188, 0.5, 0.2188, 1.0, 0.1875, 1.0, 0.1875, 0.5, 0.1875, 0.5, 0.1875, 1.0, 0.1562, 1.0, 0.1562, 0.5, 0.1562, 0.5, 0.1562, 1.0, 0.125, 1.0, 0.125, 0.5, 0.125, 0.5, 0.125, 1.0, 0.09375, 1.0, 0.09375, 0.5, 0.09375, 0.5, 0.09375, 1.0, 0.0625, 1.0, 0.0625, 0.5, 0.2968, 0.4854, 0.25, 0.49, 0.2032, 0.4854, 0.1582, 0.4717, 0.1167, 0.4496, 0.08029, 0.4197, 0.05045, 0.3833, 0.02827, 0.3418, 0.01461, 0.2968, 0.01, 0.25, 0.01461, 0.2032, 0.02827, 0.1582, 0.05045, 0.1167, 0.08029, 0.08029, 0.1167, 0.05045, 0.1582, 0.02827, 0.2032, 0.01461, 0.25, 0.01, 0.2968, 0.01461, 0.3418, 0.02827, 0.3833, 0.05045, 0.4197, 0.08029, 0.4496, 0.1167, 0.4717, 0.1582, 0.4854, 0.2032, 0.49, 0.25, 0.4854, 0.2968, 0.4717, 0.3418, 0.4496, 0.3833, 0.4197, 0.4197, 0.3833, 0.4496, 0.3418, 0.4717, 0.0625, 0.5, 0.0625, 1.0, 0.03125, 1.0, 0.03125, 0.5, 0.03125, 0.5, 0.03125, 1.0, 0.0, 1.0, 0.0, 0.5, 0.75, 0.49, 0.7968, 0.4854, 0.8418, 0.4717, 0.8833, 0.4496, 0.9197, 0.4197, 0.9496, 0.3833, 0.9717, 0.3418, 0.9854, 0.2968, 0.99, 0.25, 0.9854, 0.2032, 0.9717, 0.1582, 0.9496, 0.1167, 0.9197, 0.08029, 0.8833, 0.05045, 0.8418, 0.02827, 0.7968, 0.01461, 0.75, 0.01, 0.7032, 0.01461, 0.6582, 0.02827, 0.6167, 0.05045, 0.5803, 0.08029, 0.5504, 0.1167, 0.5283, 0.1582, 0.5146, 0.2032, 0.51, 0.25, 0.5146, 0.2968, 0.5283, 0.3418, 0.5504, 0.3833, 0.5803, 0.4197, 0.6167, 0.4496, 0.6582, 0.4717, 0.7032, 0.4854])
me_cylinder_001.materials.append(mat_material_005)
me_cylinder_001.update()

# ---- objects
ob_blade = bpy.data.objects.new('blade', me_cube_002)
ob_guard = bpy.data.objects.new('guard', me_cube_003)
ob_hilt = bpy.data.objects.new('hilt', me_cube_004)
ob_pin = bpy.data.objects.new('pin', me_cylinder)
ob_pin1 = bpy.data.objects.new('pin1', me_cylinder_001)

# ---- transforms, parenting, visibility, modifiers, constraints
ob_blade.location = (0.0, 0.0, 1.597)
ob_blade.scale = (-0.04346, 2.051, 0.3361)
ob_guard.location = (0.0, 2.446, 1.606)
ob_guard.scale = (0.2236, 0.05381, 0.5859)
ob_hilt.location = (0.0, 3.48, 1.593)
ob_hilt.rotation_euler = (-0.0, 3.142, -0.0)
ob_hilt.scale = (0.1802, 1.038, 0.2817)
ob_pin.location = (0.0, 3.094, 1.611)
ob_pin.rotation_euler = (0.0, 1.571, 0.0)
ob_pin.scale = (0.1, 0.1, 0.1724)
ob_pin1.location = (0.002841, 3.85, 1.611)
ob_pin1.rotation_euler = (0.0, 1.571, 0.0)
ob_pin1.scale = (0.1, 0.1, 0.1588)

# ---- collection membership
col_collection.objects.link(ob_blade)
col_collection.objects.link(ob_guard)
col_collection.objects.link(ob_hilt)
col_collection.objects.link(ob_pin)
col_collection.objects.link(ob_pin1)

# ---- scene / render settings (as saved in the file)
scene.frame_start = 1; scene.frame_end = 41; scene.frame_set(0)
scene.render.engine = 'BLENDER_EEVEE_NEXT'
scene.cycles.sampling_pattern = 'TABULATED_SOBOL'
scene.cycles.use_light_tree = False
scene.view_settings.view_transform = 'Filmic'
bpy.context.view_layer.update()

# ---- added for rendering (the .blend has no active camera and no usable light): camera, sun
cam_auto = bpy.data.cameras.new('AutoCamera')
cam_auto.lens = 50.0
cam_auto.sensor_width = 36.0
cam_auto.clip_end = 1000.0
ob_auto_camera = bpy.data.objects.new('AutoCamera', cam_auto)
scene.collection.objects.link(ob_auto_camera)
ob_auto_camera.location = (6.52212, -6.77788, 6.82329)
ob_auto_camera.rotation_euler = (1.09748, -7.21219e-08, 0.694738)
scene.camera = ob_auto_camera
light_auto_sun = bpy.data.lights.new('AutoSun', 'SUN')
light_auto_sun.energy = 3.0
light_auto_sun.angle = 0.0523599
ob_auto_sun = bpy.data.objects.new('AutoSun', light_auto_sun)
scene.collection.objects.link(ob_auto_sun)
ob_auto_sun.rotation_euler = (0.872665, 0.174533, 0.523599)
bpy.context.view_layer.update()
